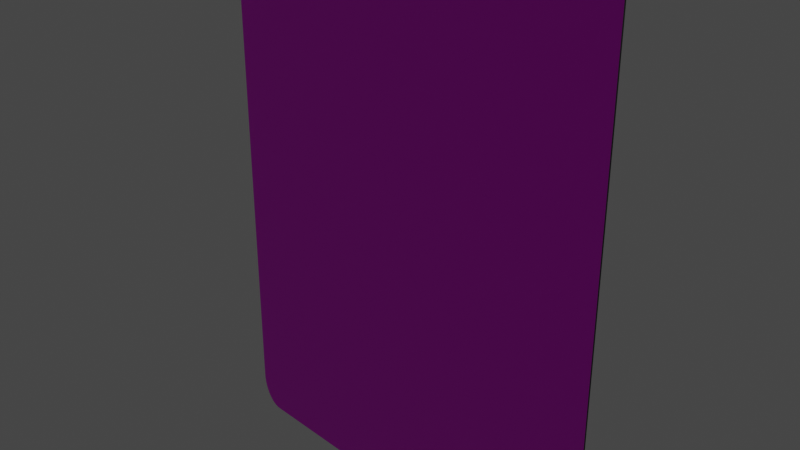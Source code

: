 # Source: Treasure_Mimic.blend  (saved by Blender 3.6.11; exported with 4.5.12 LTS)
import bpy
from mathutils import Matrix  # noqa: F401  (used for matrix-valued properties, if any)

bpy.ops.wm.read_factory_settings(use_empty=True)
scene = bpy.context.scene
scene.name = 'Scene'

# ---- collections
col_collection = bpy.data.collections.new('Collection'); scene.collection.children.link(col_collection)

# ---- images (referenced by path relative to the original .blend; pixels are not part of the script)
import os
ASSET_DIR = os.environ.get("B2B_ASSET_DIR", "")  # directory of the original .blend (textures are referenced by path, not embedded)
HERE = os.path.dirname(os.path.abspath(__file__))  # packed textures are extracted next to this script under _unpacked/

def load_image(name, relpath, width, height, colorspace="sRGB"):
    """Load a texture the original file referenced (path relative to the .blend, or extracted next to this script)."""
    p = next((c for c in (os.path.join(HERE, relpath), os.path.join(ASSET_DIR, relpath)) if relpath and os.path.exists(c)), "")
    if p:
        img = bpy.data.images.load(p, check_existing=True)
        img.name = name
    else:  # same state as the original file: an image datablock whose file is absent (Cycles renders it pink)
        img = bpy.data.images.new(name, width, height)
        img.source = "FILE"
        img.filepath = "//" + (relpath or name)
    img.colorspace_settings.name = colorspace
    return img
img_back_dungeon_jpg = load_image('Back_Dungeon.jpg', 'Back_Dungeon.jpg', 1024, 1024, 'sRGB')
img_treasure_mimic_jpg = load_image('Treasure_Mimic.jpg', 'Treasure_Mimic.jpg', 1024, 1024, 'sRGB')

# ---- materials (node trees are filled in below, after node groups)
mat_material = bpy.data.materials.new('Material')
mat_material.alpha_threshold = 0.0
mat_material.use_transparent_shadow = False
mat_material.roughness = 0.5
mat_material.line_color = (0.0, 0.0, 0.0, 1.0)
mat_material_001 = bpy.data.materials.new('Material.001')
mat_material_001.use_transparent_shadow = False
mat_material_002 = bpy.data.materials.new('Material.002')
mat_material_002.use_transparent_shadow = False

# ---- material node trees
mat_material.use_nodes = True; mat_material.node_tree.nodes.clear()
_N = mat_material.node_tree.nodes; _L = mat_material.node_tree.links
n0 = _N.new('ShaderNodeOutputMaterial'); n0.name = 'Material Output'; n0.location = (300, 300)
n1 = _N.new('ShaderNodeBsdfPrincipled'); n1.name = 'Principled BSDF'; n1.location = (10, 300)
n1.distribution = 'GGX'
n1.subsurface_method = 'RANDOM_WALK_SKIN'
n1.inputs[0].default_value = (0.0, 0.0, 0.0, 1.0)
n1.inputs[3].default_value = 1.45
n1.inputs[27].default_value = (0.0, 0.0, 0.0, 1.0)
n1.inputs[28].default_value = 1.0
_L.new(n1.outputs[0], n0.inputs[0])
n0.is_active_output = True
mat_material_001.use_nodes = True; mat_material_001.node_tree.nodes.clear()
_N = mat_material_001.node_tree.nodes; _L = mat_material_001.node_tree.links
n0 = _N.new('ShaderNodeBsdfPrincipled'); n0.name = 'Principled BSDF'; n0.location = (10, 300)
n0.distribution = 'GGX'
n0.subsurface_method = 'RANDOM_WALK_SKIN'
n0.inputs[3].default_value = 1.45
n0.inputs[27].default_value = (0.0, 0.0, 0.0, 1.0)
n0.inputs[28].default_value = 1.0
n1 = _N.new('ShaderNodeOutputMaterial'); n1.name = 'Material Output'; n1.location = (300, 300)
n2 = _N.new('ShaderNodeTexImage'); n2.name = 'Image Texture'; n2.location = (-280, 280)
n2.image = img_back_dungeon_jpg
_L.new(n0.outputs[0], n1.inputs[0])
_L.new(n2.outputs[0], n0.inputs[0])
n1.is_active_output = True
mat_material_002.use_nodes = True; mat_material_002.node_tree.nodes.clear()
_N = mat_material_002.node_tree.nodes; _L = mat_material_002.node_tree.links
n0 = _N.new('ShaderNodeBsdfPrincipled'); n0.name = 'Principled BSDF'; n0.location = (10, 300)
n0.distribution = 'GGX'
n0.subsurface_method = 'RANDOM_WALK_SKIN'
n0.inputs[3].default_value = 1.45
n0.inputs[27].default_value = (0.0, 0.0, 0.0, 1.0)
n0.inputs[28].default_value = 1.0
n1 = _N.new('ShaderNodeOutputMaterial'); n1.name = 'Material Output'; n1.location = (300, 300)
n2 = _N.new('ShaderNodeTexImage'); n2.name = 'Image Texture'; n2.location = (-280, 280)
n2.image = img_treasure_mimic_jpg
_L.new(n0.outputs[0], n1.inputs[0])
_L.new(n2.outputs[0], n0.inputs[0])
n1.is_active_output = True

# ---- world
world_world = bpy.data.worlds.new('World'); scene.world = world_world
world_world.use_nodes = True; world_world.node_tree.nodes.clear()
_N = world_world.node_tree.nodes; _L = world_world.node_tree.links
n0 = _N.new('ShaderNodeOutputWorld'); n0.name = 'World Output'; n0.location = (300, 300)
n1 = _N.new('ShaderNodeBackground'); n1.name = 'Background'; n1.location = (10, 300)
n1.inputs[0].default_value = (0.05088, 0.05088, 0.05088, 1.0)
_L.new(n1.outputs[0], n0.inputs[0])
n0.is_active_output = True
world_world.color = (0.05088, 0.05088, 0.05088)
world_world.use_sun_shadow = False
world_world.sun_shadow_jitter_overblur = 0.0

# ---- cameras
cam_camera = bpy.data.cameras.new('Camera')
cam_camera.clip_end = 100.0
cam_camera.ortho_scale = 7.314

# ---- lights
light_light = bpy.data.lights.new('Light', 'POINT')
light_light.transmission_factor = 0.0
light_light.energy = 1000.0
light_light.shadow_soft_size = 0.1
light_light.shadow_maximum_resolution = 0.006
light_light.use_absolute_resolution = True

# ---- meshes
me_cube = bpy.data.meshes.new('Cube')
me_cube.from_pydata([(2.225, 0.01, 3.5), (2.5, 0.01, 3.115), (2.229, 0.01, 3.5), (2.234, 0.01, 3.5), (2.238, 0.01, 3.5), (2.242, 0.01, 3.499), (2.247, 0.01, 3.499), (2.251, 0.01, 3.498), (2.255, 0.01, 3.498), (2.259, 0.01, 3.497), (2.264, 0.01, 3.496), (2.268, 0.01, 3.495), (2.272, 0.01, 3.494), (2.277, 0.01, 3.493), (2.281, 0.01, 3.492), (2.285, 0.01, 3.491), (2.289, 0.01, 3.489), (2.293, 0.01, 3.488), (2.298, 0.01, 3.486), (2.302, 0.01, 3.485), (2.306, 0.01, 3.483), (2.31, 0.01, 3.481), (2.314, 0.01, 3.479), (2.318, 0.01, 3.477), (2.322, 0.01, 3.475), (2.326, 0.01, 3.473), (2.33, 0.01, 3.471), (2.334, 0.01, 3.468), (2.338, 0.01, 3.466), (2.342, 0.01, 3.463), (2.346, 0.01, 3.461), (2.35, 0.01, 3.458), (2.354, 0.01, 3.455), (2.357, 0.01, 3.452), (2.361, 0.01, 3.449), (2.365, 0.01, 3.446), (2.369, 0.01, 3.443), (2.372, 0.01, 3.44), (2.376, 0.01, 3.437), (2.38, 0.01, 3.433), (2.383, 0.01, 3.43), (2.387, 0.01, 3.426), (2.39, 0.01, 3.423), (2.394, 0.01, 3.419), (2.397, 0.01, 3.415), (2.4, 0.01, 3.412), (2.404, 0.01, 3.408), (2.407, 0.01, 3.404), (2.41, 0.01, 3.4), (2.413, 0.01, 3.396), (2.416, 0.01, 3.391), (2.419, 0.01, 3.387), (2.422, 0.01, 3.383), (2.425, 0.01, 3.379), (2.428, 0.01, 3.374), (2.431, 0.01, 3.37), (2.434, 0.01, 3.365), (2.437, 0.01, 3.36), (2.44, 0.01, 3.356), (2.442, 0.01, 3.351), (2.445, 0.01, 3.346), (2.447, 0.01, 3.341), (2.45, 0.01, 3.336), (2.452, 0.01, 3.331), (2.455, 0.01, 3.326), (2.457, 0.01, 3.321), (2.459, 0.01, 3.316), (2.462, 0.01, 3.311), (2.464, 0.01, 3.306), (2.466, 0.01, 3.3), (2.468, 0.01, 3.295), (2.47, 0.01, 3.29), (2.472, 0.01, 3.284), (2.474, 0.01, 3.279), (2.476, 0.01, 3.273), (2.477, 0.01, 3.268), (2.479, 0.01, 3.262), (2.481, 0.01, 3.257), (2.482, 0.01, 3.251), (2.484, 0.01, 3.245), (2.485, 0.01, 3.24), (2.487, 0.01, 3.234), (2.488, 0.01, 3.228), (2.489, 0.01, 3.222), (2.49, 0.01, 3.217), (2.491, 0.01, 3.211), (2.492, 0.01, 3.205), (2.493, 0.01, 3.199), (2.494, 0.01, 3.193), (2.495, 0.01, 3.187), (2.496, 0.01, 3.181), (2.497, 0.01, 3.175), (2.497, 0.01, 3.169), (2.498, 0.01, 3.163), (2.498, 0.01, 3.157), (2.499, 0.01, 3.151), (2.499, 0.01, 3.145), (2.499, 0.01, 3.139), (2.5, 0.01, 3.133), (2.5, 0.01, 3.127), (2.5, 0.01, 3.121), (2.5, -0.01, 3.115), (2.225, -0.01, 3.5), (2.5, -0.01, 3.121), (2.5, -0.01, 3.127), (2.5, -0.01, 3.133), (2.499, -0.01, 3.139), (2.499, -0.01, 3.145), (2.499, -0.01, 3.151), (2.498, -0.01, 3.157), (2.498, -0.01, 3.163), (2.497, -0.01, 3.169), (2.497, -0.01, 3.175), (2.496, -0.01, 3.181), (2.495, -0.01, 3.187), (2.494, -0.01, 3.193), (2.493, -0.01, 3.199), (2.492, -0.01, 3.205), (2.491, -0.01, 3.211), (2.49, -0.01, 3.217), (2.489, -0.01, 3.222), (2.488, -0.01, 3.228), (2.487, -0.01, 3.234), (2.485, -0.01, 3.24), (2.484, -0.01, 3.245), (2.482, -0.01, 3.251), (2.481, -0.01, 3.257), (2.479, -0.01, 3.262), (2.477, -0.01, 3.268), (2.476, -0.01, 3.273), (2.474, -0.01, 3.279), (2.472, -0.01, 3.284), (2.47, -0.01, 3.29), (2.468, -0.01, 3.295), (2.466, -0.01, 3.3), (2.464, -0.01, 3.306), (2.462, -0.01, 3.311), (2.459, -0.01, 3.316), (2.457, -0.01, 3.321), (2.455, -0.01, 3.326), (2.452, -0.01, 3.331), (2.45, -0.01, 3.336), (2.447, -0.01, 3.341), (2.445, -0.01, 3.346), (2.442, -0.01, 3.351), (2.44, -0.01, 3.356), (2.437, -0.01, 3.36), (2.434, -0.01, 3.365), (2.431, -0.01, 3.37), (2.428, -0.01, 3.374), (2.425, -0.01, 3.379), (2.422, -0.01, 3.383), (2.419, -0.01, 3.387), (2.416, -0.01, 3.391), (2.413, -0.01, 3.396), (2.41, -0.01, 3.4), (2.407, -0.01, 3.404), (2.404, -0.01, 3.408), (2.4, -0.01, 3.412), (2.397, -0.01, 3.415), (2.394, -0.01, 3.419), (2.39, -0.01, 3.423), (2.387, -0.01, 3.426), (2.383, -0.01, 3.43), (2.38, -0.01, 3.433), (2.376, -0.01, 3.437), (2.372, -0.01, 3.44), (2.369, -0.01, 3.443), (2.365, -0.01, 3.446), (2.361, -0.01, 3.449), (2.357, -0.01, 3.452), (2.354, -0.01, 3.455), (2.35, -0.01, 3.458), (2.346, -0.01, 3.461), (2.342, -0.01, 3.463), (2.338, -0.01, 3.466), (2.334, -0.01, 3.468), (2.33, -0.01, 3.471), (2.326, -0.01, 3.473), (2.322, -0.01, 3.475), (2.318, -0.01, 3.477), (2.314, -0.01, 3.479), (2.31, -0.01, 3.481), (2.306, -0.01, 3.483), (2.302, -0.01, 3.485), (2.298, -0.01, 3.486), (2.293, -0.01, 3.488), (2.289, -0.01, 3.489), (2.285, -0.01, 3.491), (2.281, -0.01, 3.492), (2.277, -0.01, 3.493), (2.272, -0.01, 3.494), (2.268, -0.01, 3.495), (2.264, -0.01, 3.496), (2.259, -0.01, 3.497), (2.255, -0.01, 3.498), (2.251, -0.01, 3.498), (2.247, -0.01, 3.499), (2.242, -0.01, 3.499), (2.238, -0.01, 3.5), (2.234, -0.01, 3.5), (2.229, -0.01, 3.5), (-2.5, 0.01, 3.115), (-2.225, 0.01, 3.5), (-2.5, 0.01, 3.121), (-2.5, 0.01, 3.127), (-2.5, 0.01, 3.133), (-2.499, 0.01, 3.139), (-2.499, 0.01, 3.145), (-2.499, 0.01, 3.151), (-2.498, 0.01, 3.157), (-2.498, 0.01, 3.163), (-2.497, 0.01, 3.169), (-2.497, 0.01, 3.175), (-2.496, 0.01, 3.181), (-2.495, 0.01, 3.187), (-2.494, 0.01, 3.193), (-2.493, 0.01, 3.199), (-2.492, 0.01, 3.205), (-2.491, 0.01, 3.211), (-2.49, 0.01, 3.217), (-2.489, 0.01, 3.222), (-2.488, 0.01, 3.228), (-2.487, 0.01, 3.234), (-2.485, 0.01, 3.24), (-2.484, 0.01, 3.245), (-2.482, 0.01, 3.251), (-2.481, 0.01, 3.257), (-2.479, 0.01, 3.262), (-2.477, 0.01, 3.268), (-2.476, 0.01, 3.273), (-2.474, 0.01, 3.279), (-2.472, 0.01, 3.284), (-2.47, 0.01, 3.29), (-2.468, 0.01, 3.295), (-2.466, 0.01, 3.3), (-2.464, 0.01, 3.306), (-2.462, 0.01, 3.311), (-2.459, 0.01, 3.316), (-2.457, 0.01, 3.321), (-2.455, 0.01, 3.326), (-2.452, 0.01, 3.331), (-2.45, 0.01, 3.336), (-2.447, 0.01, 3.341), (-2.445, 0.01, 3.346), (-2.442, 0.01, 3.351), (-2.44, 0.01, 3.356), (-2.437, 0.01, 3.36), (-2.434, 0.01, 3.365), (-2.431, 0.01, 3.37), (-2.428, 0.01, 3.374), (-2.425, 0.01, 3.379), (-2.422, 0.01, 3.383), (-2.419, 0.01, 3.387), (-2.416, 0.01, 3.391), (-2.413, 0.01, 3.396), (-2.41, 0.01, 3.4), (-2.407, 0.01, 3.404), (-2.404, 0.01, 3.408), (-2.4, 0.01, 3.412), (-2.397, 0.01, 3.415), (-2.394, 0.01, 3.419), (-2.39, 0.01, 3.423), (-2.387, 0.01, 3.426), (-2.383, 0.01, 3.43), (-2.38, 0.01, 3.433), (-2.376, 0.01, 3.437), (-2.372, 0.01, 3.44), (-2.369, 0.01, 3.443), (-2.365, 0.01, 3.446), (-2.361, 0.01, 3.449), (-2.357, 0.01, 3.452), (-2.354, 0.01, 3.455), (-2.35, 0.01, 3.458), (-2.346, 0.01, 3.461), (-2.342, 0.01, 3.463), (-2.338, 0.01, 3.466), (-2.334, 0.01, 3.468), (-2.33, 0.01, 3.471), (-2.326, 0.01, 3.473), (-2.322, 0.01, 3.475), (-2.318, 0.01, 3.477), (-2.314, 0.01, 3.479), (-2.31, 0.01, 3.481), (-2.306, 0.01, 3.483), (-2.302, 0.01, 3.485), (-2.298, 0.01, 3.486), (-2.293, 0.01, 3.488), (-2.289, 0.01, 3.489), (-2.285, 0.01, 3.491), (-2.281, 0.01, 3.492), (-2.277, 0.01, 3.493), (-2.272, 0.01, 3.494), (-2.268, 0.01, 3.495), (-2.264, 0.01, 3.496), (-2.259, 0.01, 3.497), (-2.255, 0.01, 3.498), (-2.251, 0.01, 3.498), (-2.247, 0.01, 3.499), (-2.242, 0.01, 3.499), (-2.238, 0.01, 3.5), (-2.234, 0.01, 3.5), (-2.229, 0.01, 3.5), (-2.225, -0.01, 3.5), (-2.5, -0.01, 3.115), (-2.229, -0.01, 3.5), (-2.234, -0.01, 3.5), (-2.238, -0.01, 3.5), (-2.242, -0.01, 3.499), (-2.247, -0.01, 3.499), (-2.251, -0.01, 3.498), (-2.255, -0.01, 3.498), (-2.259, -0.01, 3.497), (-2.264, -0.01, 3.496), (-2.268, -0.01, 3.495), (-2.272, -0.01, 3.494), (-2.277, -0.01, 3.493), (-2.281, -0.01, 3.492), (-2.285, -0.01, 3.491), (-2.289, -0.01, 3.489), (-2.293, -0.01, 3.488), (-2.298, -0.01, 3.486), (-2.302, -0.01, 3.485), (-2.306, -0.01, 3.483), (-2.31, -0.01, 3.481), (-2.314, -0.01, 3.479), (-2.318, -0.01, 3.477), (-2.322, -0.01, 3.475), (-2.326, -0.01, 3.473), (-2.33, -0.01, 3.471), (-2.334, -0.01, 3.468), (-2.338, -0.01, 3.466), (-2.342, -0.01, 3.463), (-2.346, -0.01, 3.461), (-2.35, -0.01, 3.458), (-2.354, -0.01, 3.455), (-2.357, -0.01, 3.452), (-2.361, -0.01, 3.449), (-2.365, -0.01, 3.446), (-2.369, -0.01, 3.443), (-2.372, -0.01, 3.44), (-2.376, -0.01, 3.437), (-2.38, -0.01, 3.433), (-2.383, -0.01, 3.43), (-2.387, -0.01, 3.426), (-2.39, -0.01, 3.423), (-2.394, -0.01, 3.419), (-2.397, -0.01, 3.415), (-2.4, -0.01, 3.412), (-2.404, -0.01, 3.408), (-2.407, -0.01, 3.404), (-2.41, -0.01, 3.4), (-2.413, -0.01, 3.396), (-2.416, -0.01, 3.391), (-2.419, -0.01, 3.387), (-2.422, -0.01, 3.383), (-2.425, -0.01, 3.379), (-2.428, -0.01, 3.374), (-2.431, -0.01, 3.37), (-2.434, -0.01, 3.365), (-2.437, -0.01, 3.36), (-2.44, -0.01, 3.356), (-2.442, -0.01, 3.351), (-2.445, -0.01, 3.346), (-2.447, -0.01, 3.341), (-2.45, -0.01, 3.336), (-2.452, -0.01, 3.331), (-2.455, -0.01, 3.326), (-2.457, -0.01, 3.321), (-2.459, -0.01, 3.316), (-2.462, -0.01, 3.311), (-2.464, -0.01, 3.306), (-2.466, -0.01, 3.3), (-2.468, -0.01, 3.295), (-2.47, -0.01, 3.29), (-2.472, -0.01, 3.284), (-2.474, -0.01, 3.279), (-2.476, -0.01, 3.273), (-2.477, -0.01, 3.268), (-2.479, -0.01, 3.262), (-2.481, -0.01, 3.257), (-2.482, -0.01, 3.251), (-2.484, -0.01, 3.245), (-2.485, -0.01, 3.24), (-2.487, -0.01, 3.234), (-2.488, -0.01, 3.228), (-2.489, -0.01, 3.222), (-2.49, -0.01, 3.217), (-2.491, -0.01, 3.211), (-2.492, -0.01, 3.205), (-2.493, -0.01, 3.199), (-2.494, -0.01, 3.193), (-2.495, -0.01, 3.187), (-2.496, -0.01, 3.181), (-2.497, -0.01, 3.175), (-2.497, -0.01, 3.169), (-2.498, -0.01, 3.163), (-2.498, -0.01, 3.157), (-2.499, -0.01, 3.151), (-2.499, -0.01, 3.145), (-2.499, -0.01, 3.139), (-2.5, -0.01, 3.133), (-2.5, -0.01, 3.127), (-2.5, -0.01, 3.121), (-2.225, 0.01, -3.5), (-2.5, 0.01, -3.115), (-2.229, 0.01, -3.5), (-2.234, 0.01, -3.5), (-2.238, 0.01, -3.5), (-2.242, 0.01, -3.499), (-2.247, 0.01, -3.499), (-2.251, 0.01, -3.498), (-2.255, 0.01, -3.498), (-2.259, 0.01, -3.497), (-2.264, 0.01, -3.496), (-2.268, 0.01, -3.495), (-2.272, 0.01, -3.494), (-2.277, 0.01, -3.493), (-2.281, 0.01, -3.492), (-2.285, 0.01, -3.491), (-2.289, 0.01, -3.489), (-2.293, 0.01, -3.488), (-2.298, 0.01, -3.486), (-2.302, 0.01, -3.485), (-2.306, 0.01, -3.483), (-2.31, 0.01, -3.481), (-2.314, 0.01, -3.479), (-2.318, 0.01, -3.477), (-2.322, 0.01, -3.475), (-2.326, 0.01, -3.473), (-2.33, 0.01, -3.471), (-2.334, 0.01, -3.468), (-2.338, 0.01, -3.466), (-2.342, 0.01, -3.463), (-2.346, 0.01, -3.461), (-2.35, 0.01, -3.458), (-2.354, 0.01, -3.455), (-2.357, 0.01, -3.452), (-2.361, 0.01, -3.449), (-2.365, 0.01, -3.446), (-2.369, 0.01, -3.443), (-2.372, 0.01, -3.44), (-2.376, 0.01, -3.437), (-2.38, 0.01, -3.433), (-2.383, 0.01, -3.43), (-2.387, 0.01, -3.426), (-2.39, 0.01, -3.423), (-2.394, 0.01, -3.419), (-2.397, 0.01, -3.415), (-2.4, 0.01, -3.412), (-2.404, 0.01, -3.408), (-2.407, 0.01, -3.404), (-2.41, 0.01, -3.4), (-2.413, 0.01, -3.396), (-2.416, 0.01, -3.391), (-2.419, 0.01, -3.387), (-2.422, 0.01, -3.383), (-2.425, 0.01, -3.379), (-2.428, 0.01, -3.374), (-2.431, 0.01, -3.37), (-2.434, 0.01, -3.365), (-2.437, 0.01, -3.36), (-2.44, 0.01, -3.356), (-2.442, 0.01, -3.351), (-2.445, 0.01, -3.346), (-2.447, 0.01, -3.341), (-2.45, 0.01, -3.336), (-2.452, 0.01, -3.331), (-2.455, 0.01, -3.326), (-2.457, 0.01, -3.321), (-2.459, 0.01, -3.316), (-2.462, 0.01, -3.311), (-2.464, 0.01, -3.306), (-2.466, 0.01, -3.3), (-2.468, 0.01, -3.295), (-2.47, 0.01, -3.29), (-2.472, 0.01, -3.284), (-2.474, 0.01, -3.279), (-2.476, 0.01, -3.273), (-2.477, 0.01, -3.268), (-2.479, 0.01, -3.262), (-2.481, 0.01, -3.257), (-2.482, 0.01, -3.251), (-2.484, 0.01, -3.245), (-2.485, 0.01, -3.24), (-2.487, 0.01, -3.234), (-2.488, 0.01, -3.228), (-2.489, 0.01, -3.222), (-2.49, 0.01, -3.217), (-2.491, 0.01, -3.211), (-2.492, 0.01, -3.205), (-2.493, 0.01, -3.199), (-2.494, 0.01, -3.193), (-2.495, 0.01, -3.187), (-2.496, 0.01, -3.181), (-2.497, 0.01, -3.175), (-2.497, 0.01, -3.169), (-2.498, 0.01, -3.163), (-2.498, 0.01, -3.157), (-2.499, 0.01, -3.151), (-2.499, 0.01, -3.145), (-2.499, 0.01, -3.139), (-2.5, 0.01, -3.133), (-2.5, 0.01, -3.127), (-2.5, 0.01, -3.121), (-2.5, -0.01, -3.115), (-2.225, -0.01, -3.5), (-2.5, -0.01, -3.121), (-2.5, -0.01, -3.127), (-2.5, -0.01, -3.133), (-2.499, -0.01, -3.139), (-2.499, -0.01, -3.145), (-2.499, -0.01, -3.151), (-2.498, -0.01, -3.157), (-2.498, -0.01, -3.163), (-2.497, -0.01, -3.169), (-2.497, -0.01, -3.175), (-2.496, -0.01, -3.181), (-2.495, -0.01, -3.187), (-2.494, -0.01, -3.193), (-2.493, -0.01, -3.199), (-2.492, -0.01, -3.205), (-2.491, -0.01, -3.211), (-2.49, -0.01, -3.217), (-2.489, -0.01, -3.222), (-2.488, -0.01, -3.228), (-2.487, -0.01, -3.234), (-2.485, -0.01, -3.24), (-2.484, -0.01, -3.245), (-2.482, -0.01, -3.251), (-2.481, -0.01, -3.257), (-2.479, -0.01, -3.262), (-2.477, -0.01, -3.268), (-2.476, -0.01, -3.273), (-2.474, -0.01, -3.279), (-2.472, -0.01, -3.284), (-2.47, -0.01, -3.29), (-2.468, -0.01, -3.295), (-2.466, -0.01, -3.3), (-2.464, -0.01, -3.306), (-2.462, -0.01, -3.311), (-2.459, -0.01, -3.316), (-2.457, -0.01, -3.321), (-2.455, -0.01, -3.326), (-2.452, -0.01, -3.331), (-2.45, -0.01, -3.336), (-2.447, -0.01, -3.341), (-2.445, -0.01, -3.346), (-2.442, -0.01, -3.351), (-2.44, -0.01, -3.356), (-2.437, -0.01, -3.36), (-2.434, -0.01, -3.365), (-2.431, -0.01, -3.37), (-2.428, -0.01, -3.374), (-2.425, -0.01, -3.379), (-2.422, -0.01, -3.383), (-2.419, -0.01, -3.387), (-2.416, -0.01, -3.391), (-2.413, -0.01, -3.396), (-2.41, -0.01, -3.4), (-2.407, -0.01, -3.404), (-2.404, -0.01, -3.408), (-2.4, -0.01, -3.412), (-2.397, -0.01, -3.415), (-2.394, -0.01, -3.419), (-2.39, -0.01, -3.423), (-2.387, -0.01, -3.426), (-2.383, -0.01, -3.43), (-2.38, -0.01, -3.433), (-2.376, -0.01, -3.437), (-2.372, -0.01, -3.44), (-2.369, -0.01, -3.443), (-2.365, -0.01, -3.446), (-2.361, -0.01, -3.449), (-2.357, -0.01, -3.452), (-2.354, -0.01, -3.455), (-2.35, -0.01, -3.458), (-2.346, -0.01, -3.461), (-2.342, -0.01, -3.463), (-2.338, -0.01, -3.466), (-2.334, -0.01, -3.468), (-2.33, -0.01, -3.471), (-2.326, -0.01, -3.473), (-2.322, -0.01, -3.475), (-2.318, -0.01, -3.477), (-2.314, -0.01, -3.479), (-2.31, -0.01, -3.481), (-2.306, -0.01, -3.483), (-2.302, -0.01, -3.485), (-2.298, -0.01, -3.486), (-2.293, -0.01, -3.488), (-2.289, -0.01, -3.489), (-2.285, -0.01, -3.491), (-2.281, -0.01, -3.492), (-2.277, -0.01, -3.493), (-2.272, -0.01, -3.494), (-2.268, -0.01, -3.495), (-2.264, -0.01, -3.496), (-2.259, -0.01, -3.497), (-2.255, -0.01, -3.498), (-2.251, -0.01, -3.498), (-2.247, -0.01, -3.499), (-2.242, -0.01, -3.499), (-2.238, -0.01, -3.5), (-2.234, -0.01, -3.5), (-2.229, -0.01, -3.5), (2.5, 0.01, -3.115), (2.225, 0.01, -3.5), (2.5, 0.01, -3.121), (2.5, 0.01, -3.127), (2.5, 0.01, -3.133), (2.499, 0.01, -3.139), (2.499, 0.01, -3.145), (2.499, 0.01, -3.151), (2.498, 0.01, -3.157), (2.498, 0.01, -3.163), (2.497, 0.01, -3.169), (2.497, 0.01, -3.175), (2.496, 0.01, -3.181), (2.495, 0.01, -3.187), (2.494, 0.01, -3.193), (2.493, 0.01, -3.199), (2.492, 0.01, -3.205), (2.491, 0.01, -3.211), (2.49, 0.01, -3.217), (2.489, 0.01, -3.222), (2.488, 0.01, -3.228), (2.487, 0.01, -3.234), (2.485, 0.01, -3.24), (2.484, 0.01, -3.245), (2.482, 0.01, -3.251), (2.481, 0.01, -3.257), (2.479, 0.01, -3.262), (2.477, 0.01, -3.268), (2.476, 0.01, -3.273), (2.474, 0.01, -3.279), (2.472, 0.01, -3.284), (2.47, 0.01, -3.29), (2.468, 0.01, -3.295), (2.466, 0.01, -3.3), (2.464, 0.01, -3.306), (2.462, 0.01, -3.311), (2.459, 0.01, -3.316), (2.457, 0.01, -3.321), (2.455, 0.01, -3.326), (2.452, 0.01, -3.331), (2.45, 0.01, -3.336), (2.447, 0.01, -3.341), (2.445, 0.01, -3.346), (2.442, 0.01, -3.351), (2.44, 0.01, -3.356), (2.437, 0.01, -3.36), (2.434, 0.01, -3.365), (2.431, 0.01, -3.37), (2.428, 0.01, -3.374), (2.425, 0.01, -3.379), (2.422, 0.01, -3.383), (2.419, 0.01, -3.387), (2.416, 0.01, -3.391), (2.413, 0.01, -3.396), (2.41, 0.01, -3.4), (2.407, 0.01, -3.404), (2.404, 0.01, -3.408), (2.4, 0.01, -3.412), (2.397, 0.01, -3.415), (2.394, 0.01, -3.419), (2.39, 0.01, -3.423), (2.387, 0.01, -3.426), (2.383, 0.01, -3.43), (2.38, 0.01, -3.433), (2.376, 0.01, -3.437), (2.372, 0.01, -3.44), (2.369, 0.01, -3.443), (2.365, 0.01, -3.446), (2.361, 0.01, -3.449), (2.357, 0.01, -3.452), (2.354, 0.01, -3.455), (2.35, 0.01, -3.458), (2.346, 0.01, -3.461), (2.342, 0.01, -3.463), (2.338, 0.01, -3.466), (2.334, 0.01, -3.468), (2.33, 0.01, -3.471), (2.326, 0.01, -3.473), (2.322, 0.01, -3.475), (2.318, 0.01, -3.477), (2.314, 0.01, -3.479), (2.31, 0.01, -3.481), (2.306, 0.01, -3.483), (2.302, 0.01, -3.485), (2.298, 0.01, -3.486), (2.293, 0.01, -3.488), (2.289, 0.01, -3.489), (2.285, 0.01, -3.491), (2.281, 0.01, -3.492), (2.277, 0.01, -3.493), (2.272, 0.01, -3.494), (2.268, 0.01, -3.495), (2.264, 0.01, -3.496), (2.259, 0.01, -3.497), (2.255, 0.01, -3.498), (2.251, 0.01, -3.498), (2.247, 0.01, -3.499), (2.242, 0.01, -3.499), (2.238, 0.01, -3.5), (2.234, 0.01, -3.5), (2.229, 0.01, -3.5), (2.225, -0.01, -3.5), (2.5, -0.01, -3.115), (2.229, -0.01, -3.5), (2.234, -0.01, -3.5), (2.238, -0.01, -3.5), (2.242, -0.01, -3.499), (2.247, -0.01, -3.499), (2.251, -0.01, -3.498), (2.255, -0.01, -3.498), (2.259, -0.01, -3.497), (2.264, -0.01, -3.496), (2.268, -0.01, -3.495), (2.272, -0.01, -3.494), (2.277, -0.01, -3.493), (2.281, -0.01, -3.492), (2.285, -0.01, -3.491), (2.289, -0.01, -3.489), (2.293, -0.01, -3.488), (2.298, -0.01, -3.486), (2.302, -0.01, -3.485), (2.306, -0.01, -3.483), (2.31, -0.01, -3.481), (2.314, -0.01, -3.479), (2.318, -0.01, -3.477), (2.322, -0.01, -3.475), (2.326, -0.01, -3.473), (2.33, -0.01, -3.471), (2.334, -0.01, -3.468), (2.338, -0.01, -3.466), (2.342, -0.01, -3.463), (2.346, -0.01, -3.461), (2.35, -0.01, -3.458), (2.354, -0.01, -3.455), (2.357, -0.01, -3.452), (2.361, -0.01, -3.449), (2.365, -0.01, -3.446), (2.369, -0.01, -3.443), (2.372, -0.01, -3.44), (2.376, -0.01, -3.437), (2.38, -0.01, -3.433), (2.383, -0.01, -3.43), (2.387, -0.01, -3.426), (2.39, -0.01, -3.423), (2.394, -0.01, -3.419), (2.397, -0.01, -3.415), (2.4, -0.01, -3.412), (2.404, -0.01, -3.408), (2.407, -0.01, -3.404), (2.41, -0.01, -3.4), (2.413, -0.01, -3.396), (2.416, -0.01, -3.391), (2.419, -0.01, -3.387), (2.422, -0.01, -3.383), (2.425, -0.01, -3.379), (2.428, -0.01, -3.374), (2.431, -0.01, -3.37), (2.434, -0.01, -3.365), (2.437, -0.01, -3.36), (2.44, -0.01, -3.356), (2.442, -0.01, -3.351), (2.445, -0.01, -3.346), (2.447, -0.01, -3.341), (2.45, -0.01, -3.336), (2.452, -0.01, -3.331), (2.455, -0.01, -3.326), (2.457, -0.01, -3.321), (2.459, -0.01, -3.316), (2.462, -0.01, -3.311), (2.464, -0.01, -3.306), (2.466, -0.01, -3.3), (2.468, -0.01, -3.295), (2.47, -0.01, -3.29), (2.472, -0.01, -3.284), (2.474, -0.01, -3.279), (2.476, -0.01, -3.273), (2.477, -0.01, -3.268), (2.479, -0.01, -3.262), (2.481, -0.01, -3.257), (2.482, -0.01, -3.251), (2.484, -0.01, -3.245), (2.485, -0.01, -3.24), (2.487, -0.01, -3.234), (2.488, -0.01, -3.228), (2.489, -0.01, -3.222), (2.49, -0.01, -3.217), (2.491, -0.01, -3.211), (2.492, -0.01, -3.205), (2.493, -0.01, -3.199), (2.494, -0.01, -3.193), (2.495, -0.01, -3.187), (2.496, -0.01, -3.181), (2.497, -0.01, -3.175), (2.497, -0.01, -3.169), (2.498, -0.01, -3.163), (2.498, -0.01, -3.157), (2.499, -0.01, -3.151), (2.499, -0.01, -3.145), (2.499, -0.01, -3.139), (2.5, -0.01, -3.133), (2.5, -0.01, -3.127), (2.5, -0.01, -3.121)], [], [(0, 203, 303, 102), (707, 709, 710, 711, 712, 713, 714, 715, 716, 717, 718, 719, 720, 721, 722, 723, 724, 725, 726, 727, 728, 729, 730, 731, 732, 733, 734, 735, 736, 737, 738, 739, 740, 741, 742, 743, 744, 745, 746, 747, 748, 749, 750, 751, 752, 753, 754, 755, 756, 757, 758, 759, 760, 761, 762, 763, 764, 765, 766, 767, 768, 769, 770, 771, 772, 773, 774, 775, 776, 777, 778, 779, 780, 781, 782, 783, 784, 785, 786, 787, 788, 789, 790, 791, 792, 793, 794, 795, 796, 797, 798, 799, 800, 801, 802, 803, 804, 805, 806, 807, 708, 101, 103, 104, 105, 106, 107, 108, 109, 110, 111, 112, 113, 114, 115, 116, 117, 118, 119, 120, 121, 122, 123, 124, 125, 126, 127, 128, 129, 130, 131, 132, 133, 134, 135, 136, 137, 138, 139, 140, 141, 142, 143, 144, 145, 146, 147, 148, 149, 150, 151, 152, 153, 154, 155, 156, 157, 158, 159, 160, 161, 162, 163, 164, 165, 166, 167, 168, 169, 170, 171, 172, 173, 174, 175, 176, 177, 178, 179, 180, 181, 182, 183, 184, 185, 186, 187, 188, 189, 190, 191, 192, 193, 194, 195, 196, 197, 198, 199, 200, 201, 102, 303, 305, 306, 307, 308, 309, 310, 311, 312, 313, 314, 315, 316, 317, 318, 319, 320, 321, 322, 323, 324, 325, 326, 327, 328, 329, 330, 331, 332, 333, 334, 335, 336, 337, 338, 339, 340, 341, 342, 343, 344, 345, 346, 347, 348, 349, 350, 351, 352, 353, 354, 355, 356, 357, 358, 359, 360, 361, 362, 363, 364, 365, 366, 367, 368, 369, 370, 371, 372, 373, 374, 375, 376, 377, 378, 379, 380, 381, 382, 383, 384, 385, 386, 387, 388, 389, 390, 391, 392, 393, 394, 395, 396, 397, 398, 399, 400, 401, 402, 403, 304, 505, 507, 508, 509, 510, 511, 512, 513, 514, 515, 516, 517, 518, 519, 520, 521, 522, 523, 524, 525, 526, 527, 528, 529, 530, 531, 532, 533, 534, 535, 536, 537, 538, 539, 540, 541, 542, 543, 544, 545, 546, 547, 548, 549, 550, 551, 552, 553, 554, 555, 556, 557, 558, 559, 560, 561, 562, 563, 564, 565, 566, 567, 568, 569, 570, 571, 572, 573, 574, 575, 576, 577, 578, 579, 580, 581, 582, 583, 584, 585, 586, 587, 588, 589, 590, 591, 592, 593, 594, 595, 596, 597, 598, 599, 600, 601, 602, 603, 604, 605, 506), (404, 406, 407, 408, 409, 410, 411, 412, 413, 414, 415, 416, 417, 418, 419, 420, 421, 422, 423, 424, 425, 426, 427, 428, 429, 430, 431, 432, 433, 434, 435, 436, 437, 438, 439, 440, 441, 442, 443, 444, 445, 446, 447, 448, 449, 450, 451, 452, 453, 454, 455, 456, 457, 458, 459, 460, 461, 462, 463, 464, 465, 466, 467, 468, 469, 470, 471, 472, 473, 474, 475, 476, 477, 478, 479, 480, 481, 482, 483, 484, 485, 486, 487, 488, 489, 490, 491, 492, 493, 494, 495, 496, 497, 498, 499, 500, 501, 502, 503, 504, 405, 202, 204, 205, 206, 207, 208, 209, 210, 211, 212, 213, 214, 215, 216, 217, 218, 219, 220, 221, 222, 223, 224, 225, 226, 227, 228, 229, 230, 231, 232, 233, 234, 235, 236, 237, 238, 239, 240, 241, 242, 243, 244, 245, 246, 247, 248, 249, 250, 251, 252, 253, 254, 255, 256, 257, 258, 259, 260, 261, 262, 263, 264, 265, 266, 267, 268, 269, 270, 271, 272, 273, 274, 275, 276, 277, 278, 279, 280, 281, 282, 283, 284, 285, 286, 287, 288, 289, 290, 291, 292, 293, 294, 295, 296, 297, 298, 299, 300, 301, 302, 203, 0, 2, 3, 4, 5, 6, 7, 8, 9, 10, 11, 12, 13, 14, 15, 16, 17, 18, 19, 20, 21, 22, 23, 24, 25, 26, 27, 28, 29, 30, 31, 32, 33, 34, 35, 36, 37, 38, 39, 40, 41, 42, 43, 44, 45, 46, 47, 48, 49, 50, 51, 52, 53, 54, 55, 56, 57, 58, 59, 60, 61, 62, 63, 64, 65, 66, 67, 68, 69, 70, 71, 72, 73, 74, 75, 76, 77, 78, 79, 80, 81, 82, 83, 84, 85, 86, 87, 88, 89, 90, 91, 92, 93, 94, 95, 96, 97, 98, 99, 100, 1, 606, 608, 609, 610, 611, 612, 613, 614, 615, 616, 617, 618, 619, 620, 621, 622, 623, 624, 625, 626, 627, 628, 629, 630, 631, 632, 633, 634, 635, 636, 637, 638, 639, 640, 641, 642, 643, 644, 645, 646, 647, 648, 649, 650, 651, 652, 653, 654, 655, 656, 657, 658, 659, 660, 661, 662, 663, 664, 665, 666, 667, 668, 669, 670, 671, 672, 673, 674, 675, 676, 677, 678, 679, 680, 681, 682, 683, 684, 685, 686, 687, 688, 689, 690, 691, 692, 693, 694, 695, 696, 697, 698, 699, 700, 701, 702, 703, 704, 705, 706, 607), (0, 102, 201, 2), (2, 201, 200, 3), (3, 200, 199, 4), (4, 199, 198, 5), (5, 198, 197, 6), (6, 197, 196, 7), (7, 196, 195, 8), (8, 195, 194, 9), (9, 194, 193, 10), (10, 193, 192, 11), (11, 192, 191, 12), (12, 191, 190, 13), (13, 190, 189, 14), (14, 189, 188, 15), (15, 188, 187, 16), (16, 187, 186, 17), (17, 186, 185, 18), (18, 185, 184, 19), (19, 184, 183, 20), (20, 183, 182, 21), (21, 182, 181, 22), (22, 181, 180, 23), (23, 180, 179, 24), (24, 179, 178, 25), (25, 178, 177, 26), (26, 177, 176, 27), (27, 176, 175, 28), (28, 175, 174, 29), (29, 174, 173, 30), (30, 173, 172, 31), (31, 172, 171, 32), (32, 171, 170, 33), (33, 170, 169, 34), (34, 169, 168, 35), (35, 168, 167, 36), (36, 167, 166, 37), (37, 166, 165, 38), (38, 165, 164, 39), (39, 164, 163, 40), (40, 163, 162, 41), (41, 162, 161, 42), (42, 161, 160, 43), (43, 160, 159, 44), (44, 159, 158, 45), (45, 158, 157, 46), (46, 157, 156, 47), (47, 156, 155, 48), (48, 155, 154, 49), (49, 154, 153, 50), (50, 153, 152, 51), (51, 152, 151, 52), (52, 151, 150, 53), (53, 150, 149, 54), (54, 149, 148, 55), (55, 148, 147, 56), (56, 147, 146, 57), (57, 146, 145, 58), (58, 145, 144, 59), (59, 144, 143, 60), (60, 143, 142, 61), (61, 142, 141, 62), (62, 141, 140, 63), (63, 140, 139, 64), (64, 139, 138, 65), (65, 138, 137, 66), (66, 137, 136, 67), (67, 136, 135, 68), (68, 135, 134, 69), (69, 134, 133, 70), (70, 133, 132, 71), (71, 132, 131, 72), (72, 131, 130, 73), (73, 130, 129, 74), (74, 129, 128, 75), (75, 128, 127, 76), (76, 127, 126, 77), (77, 126, 125, 78), (78, 125, 124, 79), (79, 124, 123, 80), (80, 123, 122, 81), (81, 122, 121, 82), (82, 121, 120, 83), (83, 120, 119, 84), (84, 119, 118, 85), (85, 118, 117, 86), (86, 117, 116, 87), (87, 116, 115, 88), (88, 115, 114, 89), (89, 114, 113, 90), (90, 113, 112, 91), (91, 112, 111, 92), (92, 111, 110, 93), (93, 110, 109, 94), (94, 109, 108, 95), (95, 108, 107, 96), (96, 107, 106, 97), (97, 106, 105, 98), (98, 105, 104, 99), (99, 104, 103, 100), (100, 103, 101, 1), (606, 1, 101, 708), (303, 203, 302, 305), (305, 302, 301, 306), (306, 301, 300, 307), (307, 300, 299, 308), (308, 299, 298, 309), (309, 298, 297, 310), (310, 297, 296, 311), (311, 296, 295, 312), (312, 295, 294, 313), (313, 294, 293, 314), (314, 293, 292, 315), (315, 292, 291, 316), (316, 291, 290, 317), (317, 290, 289, 318), (318, 289, 288, 319), (319, 288, 287, 320), (320, 287, 286, 321), (321, 286, 285, 322), (322, 285, 284, 323), (323, 284, 283, 324), (324, 283, 282, 325), (325, 282, 281, 326), (326, 281, 280, 327), (327, 280, 279, 328), (328, 279, 278, 329), (329, 278, 277, 330), (330, 277, 276, 331), (331, 276, 275, 332), (332, 275, 274, 333), (333, 274, 273, 334), (334, 273, 272, 335), (335, 272, 271, 336), (336, 271, 270, 337), (337, 270, 269, 338), (338, 269, 268, 339), (339, 268, 267, 340), (340, 267, 266, 341), (341, 266, 265, 342), (342, 265, 264, 343), (343, 264, 263, 344), (344, 263, 262, 345), (345, 262, 261, 346), (346, 261, 260, 347), (347, 260, 259, 348), (348, 259, 258, 349), (349, 258, 257, 350), (350, 257, 256, 351), (351, 256, 255, 352), (352, 255, 254, 353), (353, 254, 253, 354), (354, 253, 252, 355), (355, 252, 251, 356), (356, 251, 250, 357), (357, 250, 249, 358), (358, 249, 248, 359), (359, 248, 247, 360), (360, 247, 246, 361), (361, 246, 245, 362), (362, 245, 244, 363), (363, 244, 243, 364), (364, 243, 242, 365), (365, 242, 241, 366), (366, 241, 240, 367), (367, 240, 239, 368), (368, 239, 238, 369), (369, 238, 237, 370), (370, 237, 236, 371), (371, 236, 235, 372), (372, 235, 234, 373), (373, 234, 233, 374), (374, 233, 232, 375), (375, 232, 231, 376), (376, 231, 230, 377), (377, 230, 229, 378), (378, 229, 228, 379), (379, 228, 227, 380), (380, 227, 226, 381), (381, 226, 225, 382), (382, 225, 224, 383), (383, 224, 223, 384), (384, 223, 222, 385), (385, 222, 221, 386), (386, 221, 220, 387), (387, 220, 219, 388), (388, 219, 218, 389), (389, 218, 217, 390), (390, 217, 216, 391), (391, 216, 215, 392), (392, 215, 214, 393), (393, 214, 213, 394), (394, 213, 212, 395), (395, 212, 211, 396), (396, 211, 210, 397), (397, 210, 209, 398), (398, 209, 208, 399), (399, 208, 207, 400), (400, 207, 206, 401), (401, 206, 205, 402), (402, 205, 204, 403), (403, 204, 202, 304), (404, 506, 605, 406), (406, 605, 604, 407), (407, 604, 603, 408), (408, 603, 602, 409), (409, 602, 601, 410), (410, 601, 600, 411), (411, 600, 599, 412), (412, 599, 598, 413), (413, 598, 597, 414), (414, 597, 596, 415), (415, 596, 595, 416), (416, 595, 594, 417), (417, 594, 593, 418), (418, 593, 592, 419), (419, 592, 591, 420), (420, 591, 590, 421), (421, 590, 589, 422), (422, 589, 588, 423), (423, 588, 587, 424), (424, 587, 586, 425), (425, 586, 585, 426), (426, 585, 584, 427), (427, 584, 583, 428), (428, 583, 582, 429), (429, 582, 581, 430), (430, 581, 580, 431), (431, 580, 579, 432), (432, 579, 578, 433), (433, 578, 577, 434), (434, 577, 576, 435), (435, 576, 575, 436), (436, 575, 574, 437), (437, 574, 573, 438), (438, 573, 572, 439), (439, 572, 571, 440), (440, 571, 570, 441), (441, 570, 569, 442), (442, 569, 568, 443), (443, 568, 567, 444), (444, 567, 566, 445), (445, 566, 565, 446), (446, 565, 564, 447), (447, 564, 563, 448), (448, 563, 562, 449), (449, 562, 561, 450), (450, 561, 560, 451), (451, 560, 559, 452), (452, 559, 558, 453), (453, 558, 557, 454), (454, 557, 556, 455), (455, 556, 555, 456), (456, 555, 554, 457), (457, 554, 553, 458), (458, 553, 552, 459), (459, 552, 551, 460), (460, 551, 550, 461), (461, 550, 549, 462), (462, 549, 548, 463), (463, 548, 547, 464), (464, 547, 546, 465), (465, 546, 545, 466), (466, 545, 544, 467), (467, 544, 543, 468), (468, 543, 542, 469), (469, 542, 541, 470), (470, 541, 540, 471), (471, 540, 539, 472), (472, 539, 538, 473), (473, 538, 537, 474), (474, 537, 536, 475), (475, 536, 535, 476), (476, 535, 534, 477), (477, 534, 533, 478), (478, 533, 532, 479), (479, 532, 531, 480), (480, 531, 530, 481), (481, 530, 529, 482), (482, 529, 528, 483), (483, 528, 527, 484), (484, 527, 526, 485), (485, 526, 525, 486), (486, 525, 524, 487), (487, 524, 523, 488), (488, 523, 522, 489), (489, 522, 521, 490), (490, 521, 520, 491), (491, 520, 519, 492), (492, 519, 518, 493), (493, 518, 517, 494), (494, 517, 516, 495), (495, 516, 515, 496), (496, 515, 514, 497), (497, 514, 513, 498), (498, 513, 512, 499), (499, 512, 511, 500), (500, 511, 510, 501), (501, 510, 509, 502), (502, 509, 508, 503), (503, 508, 507, 504), (504, 507, 505, 405), (505, 304, 202, 405), (707, 607, 706, 709), (709, 706, 705, 710), (710, 705, 704, 711), (711, 704, 703, 712), (712, 703, 702, 713), (713, 702, 701, 714), (714, 701, 700, 715), (715, 700, 699, 716), (716, 699, 698, 717), (717, 698, 697, 718), (718, 697, 696, 719), (719, 696, 695, 720), (720, 695, 694, 721), (721, 694, 693, 722), (722, 693, 692, 723), (723, 692, 691, 724), (724, 691, 690, 725), (725, 690, 689, 726), (726, 689, 688, 727), (727, 688, 687, 728), (728, 687, 686, 729), (729, 686, 685, 730), (730, 685, 684, 731), (731, 684, 683, 732), (732, 683, 682, 733), (733, 682, 681, 734), (734, 681, 680, 735), (735, 680, 679, 736), (736, 679, 678, 737), (737, 678, 677, 738), (738, 677, 676, 739), (739, 676, 675, 740), (740, 675, 674, 741), (741, 674, 673, 742), (742, 673, 672, 743), (743, 672, 671, 744), (744, 671, 670, 745), (745, 670, 669, 746), (746, 669, 668, 747), (747, 668, 667, 748), (748, 667, 666, 749), (749, 666, 665, 750), (750, 665, 664, 751), (751, 664, 663, 752), (752, 663, 662, 753), (753, 662, 661, 754), (754, 661, 660, 755), (755, 660, 659, 756), (756, 659, 658, 757), (757, 658, 657, 758), (758, 657, 656, 759), (759, 656, 655, 760), (760, 655, 654, 761), (761, 654, 653, 762), (762, 653, 652, 763), (763, 652, 651, 764), (764, 651, 650, 765), (765, 650, 649, 766), (766, 649, 648, 767), (767, 648, 647, 768), (768, 647, 646, 769), (769, 646, 645, 770), (770, 645, 644, 771), (771, 644, 643, 772), (772, 643, 642, 773), (773, 642, 641, 774), (774, 641, 640, 775), (775, 640, 639, 776), (776, 639, 638, 777), (777, 638, 637, 778), (778, 637, 636, 779), (779, 636, 635, 780), (780, 635, 634, 781), (781, 634, 633, 782), (782, 633, 632, 783), (783, 632, 631, 784), (784, 631, 630, 785), (785, 630, 629, 786), (786, 629, 628, 787), (787, 628, 627, 788), (788, 627, 626, 789), (789, 626, 625, 790), (790, 625, 624, 791), (791, 624, 623, 792), (792, 623, 622, 793), (793, 622, 621, 794), (794, 621, 620, 795), (795, 620, 619, 796), (796, 619, 618, 797), (797, 618, 617, 798), (798, 617, 616, 799), (799, 616, 615, 800), (800, 615, 614, 801), (801, 614, 613, 802), (802, 613, 612, 803), (803, 612, 611, 804), (804, 611, 610, 805), (805, 610, 609, 806), (806, 609, 608, 807), (807, 608, 606, 708), (404, 607, 707, 506)])
me_cube.polygons.foreach_set('material_index', [0, 2, 1, 0, 0, 0, 0, 0, 0, 0, 0, 0, 0, 0, 0, 0, 0, 0, 0, 0, 0, 0, 0, 0, 0, 0, 0, 0, 0, 0, 0, 0, 0, 0, 0, 0, 0, 0, 0, 0, 0, 0, 0, 0, 0, 0, 0, 0, 0, 0, 0, 0, 0, 0, 0, 0, 0, 0, 0, 0, 0, 0, 0, 0, 0, 0, 0, 0, 0, 0, 0, 0, 0, 0, 0, 0, 0, 0, 0, 0, 0, 0, 0, 0, 0, 0, 0, 0, 0, 0, 0, 0, 0, 0, 0, 0, 0, 0, 0, 0, 0, 0, 0, 0, 0, 0, 0, 0, 0, 0, 0, 0, 0, 0, 0, 0, 0, 0, 0, 0, 0, 0, 0, 0, 0, 0, 0, 0, 0, 0, 0, 0, 0, 0, 0, 0, 0, 0, 0, 0, 0, 0, 0, 0, 0, 0, 0, 0, 0, 0, 0, 0, 0, 0, 0, 0, 0, 0, 0, 0, 0, 0, 0, 0, 0, 0, 0, 0, 0, 0, 0, 0, 0, 0, 0, 0, 0, 0, 0, 0, 0, 0, 0, 0, 0, 0, 0, 0, 0, 0, 0, 0, 0, 0, 0, 0, 0, 0, 0, 0, 0, 0, 0, 0, 0, 0, 0, 0, 0, 0, 0, 0, 0, 0, 0, 0, 0, 0, 0, 0, 0, 0, 0, 0, 0, 0, 0, 0, 0, 0, 0, 0, 0, 0, 0, 0, 0, 0, 0, 0, 0, 0, 0, 0, 0, 0, 0, 0, 0, 0, 0, 0, 0, 0, 0, 0, 0, 0, 0, 0, 0, 0, 0, 0, 0, 0, 0, 0, 0, 0, 0, 0, 0, 0, 0, 0, 0, 0, 0, 0, 0, 0, 0, 0, 0, 0, 0, 0, 0, 0, 0, 0, 0, 0, 0, 0, 0, 0, 0, 0, 0, 0, 0, 0, 0, 0, 0, 0, 0, 0, 0, 0, 0, 0, 0, 0, 0, 0, 0, 0, 0, 0, 0, 0, 0, 0, 0, 0, 0, 0, 0, 0, 0, 0, 0, 0, 0, 0, 0, 0, 0, 0, 0, 0, 0, 0, 0, 0, 0, 0, 0, 0, 0, 0, 0, 0, 0, 0, 0, 0, 0, 0, 0, 0, 0, 0, 0, 0, 0, 0, 0, 0, 0, 0, 0, 0, 0, 0, 0, 0, 0, 0, 0, 0, 0, 0, 0, 0, 0, 0, 0, 0, 0, 0, 0, 0, 0, 0, 0, 0, 0, 0, 0, 0, 0, 0])
_uv = me_cube.uv_layers.new(name='UVMap')
_uv.uv.foreach_set('vector', [0.6388, 0.5, 0.8612, 0.5, 0.8612, 0.75, 0.6388, 0.75, 0.9388, 0.0003127, 0.9397, 0.0003106, 0.9406, 0.0003221, 0.9415, 0.0003473, 0.9423, 0.0003855, 0.9432, 0.0004377, 0.9441, 0.000503, 0.9449, 0.0005813, 0.9458, 0.0006738, 0.9467, 0.0007789, 0.9475, 0.0008977, 0.9484, 0.00103, 0.9493, 0.001175, 0.9501, 0.001334, 0.951, 0.001505, 0.9518, 0.00169, 0.9527, 0.001888, 0.9535, 0.002099, 0.9544, 0.002323, 0.9552, 0.00256, 0.956, 0.00281, 0.9569, 0.003073, 0.9577, 0.003348, 0.9585, 0.003636, 0.9593, 0.003937, 0.9602, 0.00425, 0.961, 0.004576, 0.9618, 0.004914, 0.9626, 0.005265, 0.9634, 0.005628, 0.9641, 0.006002, 0.9649, 0.006389, 0.9657, 0.006788, 0.9665, 0.007199, 0.9672, 0.007621, 0.968, 0.008055, 0.9687, 0.0085, 0.9695, 0.008957, 0.9702, 0.009426, 0.9709, 0.009905, 0.9717, 0.0104, 0.9724, 0.0109, 0.9731, 0.01141, 0.9738, 0.01193, 0.9744, 0.01247, 0.9751, 0.01301, 0.9758, 0.01356, 0.9765, 0.01413, 0.9771, 0.0147, 0.9778, 0.01529, 0.9784, 0.01588, 0.979, 0.01649, 0.9796, 0.0171, 0.9802, 0.01772, 0.9808, 0.01835, 0.9814, 0.01899, 0.982, 0.01964, 0.9825, 0.0203, 0.9831, 0.02097, 0.9836, 0.02164, 0.9842, 0.02233, 0.9847, 0.02302, 0.9852, 0.02372, 0.9857, 0.02442, 0.9862, 0.02514, 0.9867, 0.02586, 0.9871, 0.02659, 0.9876, 0.02732, 0.988, 0.02807, 0.9884, 0.02882, 0.9889, 0.02957, 0.9893, 0.03033, 0.9897, 0.0311, 0.99, 0.03187, 0.9904, 0.03265, 0.9908, 0.03344, 0.9911, 0.03423, 0.9914, 0.03502, 0.9918, 0.03582, 0.9921, 0.03663, 0.9924, 0.03744, 0.9926, 0.03825, 0.9929, 0.03907, 0.9932, 0.03989, 0.9934, 0.04071, 0.9936, 0.04154, 0.9938, 0.04237, 0.994, 0.04321, 0.9942, 0.04405, 0.9944, 0.04489, 0.9946, 0.04573, 0.9947, 0.04657, 0.9948, 0.04742, 0.995, 0.04827, 0.9951, 0.04912, 0.9952, 0.04997, 0.9952, 0.05082, 0.9953, 0.05168, 0.9953, 0.05253, 0.9954, 0.05339, 0.9954, 0.05424, 1.013, 0.9358, 1.013, 0.9366, 1.013, 0.9375, 1.013, 0.9384, 1.013, 0.9392, 1.013, 0.9401, 1.013, 0.9409, 1.013, 0.9418, 1.013, 0.9426, 1.013, 0.9435, 1.013, 0.9443, 1.013, 0.9452, 1.013, 0.946, 1.012, 0.9468, 1.012, 0.9477, 1.012, 0.9485, 1.012, 0.9494, 1.012, 0.9502, 1.011, 0.951, 1.011, 0.9518, 1.011, 0.9526, 1.011, 0.9535, 1.01, 0.9543, 1.01, 0.9551, 1.01, 0.9559, 1.01, 0.9567, 1.009, 0.9575, 1.009, 0.9583, 1.009, 0.959, 1.008, 0.9598, 1.008, 0.9606, 1.007, 0.9613, 1.007, 0.9621, 1.007, 0.9629, 1.006, 0.9636, 1.006, 0.9643, 1.005, 0.9651, 1.005, 0.9658, 1.004, 0.9665, 1.004, 0.9672, 1.003, 0.9679, 1.003, 0.9686, 1.002, 0.9693, 1.002, 0.97, 1.001, 0.9706, 1.001, 0.9713, 1.0, 0.972, 0.9997, 0.9726, 0.9991, 0.9732, 0.9985, 0.9739, 0.9979, 0.9745, 0.9973, 0.9751, 0.9967, 0.9757, 0.9961, 0.9763, 0.9954, 0.9768, 0.9948, 0.9774, 0.9941, 0.978, 0.9934, 0.9785, 0.9928, 0.979, 0.9921, 0.9796, 0.9914, 0.9801, 0.9907, 0.9806, 0.99, 0.9811, 0.9893, 0.9816, 0.9886, 0.982, 0.9878, 0.9825, 0.9871, 0.9829, 0.9863, 0.9834, 0.9856, 0.9838, 0.9848, 0.9842, 0.9841, 0.9846, 0.9833, 0.985, 0.9825, 0.9854, 0.9817, 0.9858, 0.9809, 0.9861, 0.9802, 0.9865, 0.9794, 0.9868, 0.9785, 0.9871, 0.9777, 0.9874, 0.9769, 0.9877, 0.9761, 0.988, 0.9753, 0.9882, 0.9744, 0.9885, 0.9736, 0.9887, 0.9728, 0.989, 0.9719, 0.9892, 0.9711, 0.9894, 0.9702, 0.9896, 0.9694, 0.9897, 0.9685, 0.9899, 0.9677, 0.9901, 0.9668, 0.9902, 0.966, 0.9903, 0.9651, 0.9904, 0.9642, 0.9905, 0.9634, 0.9906, 0.9625, 0.9907, 0.9616, 0.9907, 0.9608, 0.9908, 0.9599, 0.9908, 0.959, 0.9908, 0.06165, 0.9997, 0.06078, 0.9997, 0.05991, 0.9996, 0.05904, 0.9996, 0.05817, 0.9996, 0.0573, 0.9995, 0.05643, 0.9995, 0.05556, 0.9994, 0.05469, 0.9993, 0.05383, 0.9992, 0.05297, 0.9991, 0.0521, 0.9989, 0.05124, 0.9988, 0.05039, 0.9986, 0.04953, 0.9985, 0.04868, 0.9983, 0.04783, 0.9981, 0.04698, 0.9979, 0.04614, 0.9976, 0.0453, 0.9974, 0.04446, 0.9972, 0.04363, 0.9969, 0.0428, 0.9966, 0.04198, 0.9963, 0.04116, 0.996, 0.04035, 0.9957, 0.03954, 0.9954, 0.03874, 0.995, 0.03794, 0.9947, 0.03714, 0.9943, 0.03636, 0.994, 0.03558, 0.9936, 0.0348, 0.9932, 0.03403, 0.9928, 0.03327, 0.9923, 0.03252, 0.9919, 0.03177, 0.9915, 0.03103, 0.991, 0.03029, 0.9905, 0.02957, 0.9901, 0.02885, 0.9896, 0.02814, 0.9891, 0.02743, 0.9886, 0.02674, 0.988, 0.02605, 0.9875, 0.02537, 0.987, 0.0247, 0.9864, 0.02404, 0.9858, 0.02339, 0.9853, 0.02275, 0.9847, 0.02212, 0.9841, 0.02149, 0.9835, 0.02088, 0.9829, 0.02027, 0.9822, 0.01968, 0.9816, 0.0191, 0.981, 0.01852, 0.9803, 0.01796, 0.9797, 0.01741, 0.979, 0.01686, 0.9783, 0.01633, 0.9776, 0.01581, 0.9769, 0.0153, 0.9762, 0.0148, 0.9755, 0.01432, 0.9748, 0.01384, 0.9741, 0.01338, 0.9734, 0.01292, 0.9726, 0.01248, 0.9719, 0.01205, 0.9711, 0.01164, 0.9704, 0.01123, 0.9696, 0.01084, 0.9689, 0.01046, 0.9681, 0.01009, 0.9673, 0.009735, 0.9665, 0.009392, 0.9657, 0.009061, 0.9649, 0.008744, 0.9641, 0.008438, 0.9633, 0.008146, 0.9625, 0.007867, 0.9617, 0.007601, 0.9609, 0.007348, 0.9601, 0.007107, 0.9593, 0.006881, 0.9584, 0.006667, 0.9576, 0.006466, 0.9568, 0.006279, 0.9559, 0.006106, 0.9551, 0.005946, 0.9542, 0.005799, 0.9534, 0.005666, 0.9525, 0.005546, 0.9517, 0.00544, 0.9508, 0.005347, 0.95, 0.005268, 0.9491, 0.005203, 0.9483, 0.005152, 0.9474, 0.005114, 0.9466, 0.005089, 0.9457, -0.01286, 0.06418, -0.01287, 0.06332, -0.01287, 0.06246, -0.01285, 0.06161, -0.01282, 0.06075, -0.01278, 0.0599, -0.01272, 0.05905, -0.01265, 0.05819, -0.01257, 0.05734, -0.01247, 0.05649, -0.01235, 0.05565, -0.01223, 0.0548, -0.01209, 0.05396, -0.01194, 0.05312, -0.01177, 0.05228, -0.01159, 0.05144, -0.0114, 0.05061, -0.01119, 0.04978, -0.01097, 0.04895, -0.01074, 0.04813, -0.01049, 0.04731, -0.01023, 0.0465, -0.009961, 0.04569, -0.009676, 0.04488, -0.009377, 0.04408, -0.009067, 0.04329, -0.008743, 0.04249, -0.008407, 0.04171, -0.008058, 0.04093, -0.007696, 0.04015, -0.007323, 0.03938, -0.006937, 0.03862, -0.006538, 0.03786, -0.006128, 0.03711, -0.005705, 0.03637, -0.005271, 0.03563, -0.004825, 0.0349, -0.004367, 0.03418, -0.003898, 0.03346, -0.003417, 0.03275, -0.002924, 0.03205, -0.002421, 0.03136, -0.001906, 0.03067, -0.001381, 0.02999, -0.0008443, 0.02932, -0.0002971, 0.02866, 0.0002607, 0.02801, 0.0008288, 0.02737, 0.001407, 0.02673, 0.001996, 0.02611, 0.002595, 0.02549, 0.003203, 0.02489, 0.003821, 0.02429, 0.004449, 0.0237, 0.005087, 0.02313, 0.005733, 0.02256, 0.006389, 0.022, 0.007053, 0.02145, 0.007726, 0.02092, 0.008408, 0.02039, 0.009099, 0.01988, 0.009797, 0.01937, 0.0105, 0.01888, 0.01122, 0.0184, 0.01194, 0.01792, 0.01267, 0.01746, 0.01341, 0.01702, 0.01415, 0.01658, 0.0149, 0.01615, 0.01566, 0.01574, 0.01643, 0.01534, 0.0172, 0.01495, 0.01798, 0.01457, 0.01876, 0.0142, 0.01955, 0.01385, 0.02035, 0.01351, 0.02115, 0.01318, 0.02195, 0.01286, 0.02276, 0.01256, 0.02358, 0.01227, 0.0244, 0.01199, 0.02523, 0.01172, 0.02605, 0.01147, 0.02689, 0.01123, 0.02773, 0.011, 0.02857, 0.01078, 0.02941, 0.01058, 0.03026, 0.01039, 0.03111, 0.01022, 0.03196, 0.01006, 0.03282, 0.009908, 0.03368, 0.009772, 0.03454, 0.00965, 0.0354, 0.00954, 0.03627, 0.009445, 0.03713, 0.009362, 0.038, 0.009293, 0.03887, 0.009238, 0.03974, 0.009195, 0.04061, 0.009167, 0.04148, 0.009152, 0.9452, -7.728e-05, 0.946, -7.075e-05, 0.9469, -5.16e-05, 0.9478, -1.581e-05, 0.9486, 3.956e-05, 0.9495, 9.885e-05, 0.9503, 0.0001716, 0.9512, 0.0002536, 0.9521, 0.0003547, 0.9529, 0.0004707, 0.9538, 0.0005976, 0.9546, 0.0007396, 0.9555, 0.0008955, 0.9563, 0.001062, 0.9572, 0.001245, 0.958, 0.00144, 0.9588, 0.001648, 0.9597, 0.00187, 0.9605, 0.002105, 0.9613, 0.002352, 0.9622, 0.002614, 0.963, 0.002888, 0.9638, 0.003174, 0.9646, 0.003471, 0.9654, 0.003785, 0.9662, 0.004109, 0.967, 0.004445, 0.9678, 0.004795, 0.9686, 0.005156, 0.9694, 0.005529, 0.9701, 0.005916, 0.9709, 0.006314, 0.9717, 0.006725, 0.9724, 0.007146, 0.9732, 0.00758, 0.9739, 0.008025, 0.9746, 0.008483, 0.9754, 0.008952, 0.9761, 0.009432, 0.9768, 0.009923, 0.9775, 0.01042, 0.9782, 0.01094, 0.9789, 0.01146, 0.9796, 0.012, 0.9802, 0.01254, 0.9809, 0.0131, 0.9815, 0.01366, 0.9822, 0.01424, 0.9828, 0.01483, 0.9834, 0.01542, 0.9841, 0.01603, 0.9847, 0.01664, 0.9853, 0.01727, 0.9858, 0.0179, 0.9864, 0.01855, 0.987, 0.0192, 0.9875, 0.01986, 0.9881, 0.02053, 0.9886, 0.02121, 0.9892, 0.02189, 0.9897, 0.02259, 0.9902, 0.02329, 0.9907, 0.024, 0.9911, 0.02472, 0.9916, 0.02545, 0.9921, 0.02618, 0.9925, 0.02692, 0.9929, 0.02767, 0.9934, 0.02842, 0.9938, 0.02918, 0.9942, 0.02995, 0.9946, 0.03072, 0.9949, 0.0315, 0.9953, 0.03228, 0.9956, 0.03307, 0.996, 0.03387, 0.9963, 0.03467, 0.9966, 0.03547, 0.9969, 0.03628, 0.9972, 0.0371, 0.9975, 0.03792, 0.9977, 0.03874, 0.998, 0.03957, 0.9982, 0.0404, 0.9984, 0.04123, 0.9986, 0.04207, 0.9988, 0.04291, 0.999, 0.04376, 0.9992, 0.0446, 0.9994, 0.04545, 0.9995, 0.04631, 0.9996, 0.04716, 0.9997, 0.04802, 0.9998, 0.04888, 0.9999, 0.04974, 1.0, 0.05061, 1.0, 0.05147, 1.0, 0.05232, 1.0, 0.05318, 1.0, 0.05405, 1.0, 0.05491, 1.0, 0.9447, 1.0, 0.9456, 1.0, 0.9464, 1.0, 0.9473, 1.0, 0.9482, 1.0, 0.949, 0.9999, 0.9499, 0.9998, 0.9508, 0.9997, 0.9516, 0.9996, 0.9525, 0.9995, 0.9533, 0.9993, 0.9542, 0.9992, 0.955, 0.999, 0.9559, 0.9988, 0.9567, 0.9986, 0.9576, 0.9984, 0.9584, 0.9982, 0.9592, 0.998, 0.9601, 0.9977, 0.9609, 0.9975, 0.9617, 0.9972, 0.9625, 0.9969, 0.9633, 0.9966, 0.9642, 0.9963, 0.965, 0.996, 0.9658, 0.9956, 0.9666, 0.9953, 0.9674, 0.9949, 0.9681, 0.9946, 0.9689, 0.9942, 0.9697, 0.9938, 0.9705, 0.9934, 0.9712, 0.9929, 0.972, 0.9925, 0.9727, 0.9921, 0.9735, 0.9916, 0.9742, 0.9911, 0.9749, 0.9907, 0.9756, 0.9902, 0.9763, 0.9897, 0.977, 0.9891, 0.9777, 0.9886, 0.9784, 0.9881, 0.9791, 0.9875, 0.9798, 0.987, 0.9804, 0.9864, 0.9811, 0.9858, 0.9817, 0.9853, 0.9824, 0.9847, 0.983, 0.9841, 0.9836, 0.9834, 0.9842, 0.9828, 0.9848, 0.9822, 0.9854, 0.9815, 0.986, 0.9809, 0.9865, 0.9802, 0.9871, 0.9796, 0.9876, 0.9789, 0.9882, 0.9782, 0.9887, 0.9775, 0.9892, 0.9768, 0.9897, 0.9761, 0.9902, 0.9754, 0.9907, 0.9746, 0.9912, 0.9739, 0.9916, 0.9732, 0.9921, 0.9724, 0.9925, 0.9717, 0.9929, 0.9709, 0.9933, 0.9701, 0.9937, 0.9694, 0.9941, 0.9686, 0.9945, 0.9678, 0.9948, 0.967, 0.9952, 0.9662, 0.9955, 0.9654, 0.9958, 0.9646, 0.9962, 0.9638, 0.9965, 0.963, 0.9967, 0.9622, 0.997, 0.9613, 0.9973, 0.9605, 0.9975, 0.9597, 0.9978, 0.9588, 0.998, 0.958, 0.9982, 0.9572, 0.9984, 0.9563, 0.9986, 0.9555, 0.9987, 0.9546, 0.9989, 0.9538, 0.999, 0.9529, 0.9992, 0.9521, 0.9993, 0.9512, 0.9994, 0.9503, 0.9995, 0.9495, 0.9995, 0.9486, 0.9996, 0.9478, 0.9996, 0.9469, 0.9997, 0.946, 0.9997, 0.9452, 0.9997, 0.05514, 0.9997, 0.05428, 0.9997, 0.05341, 0.9997, 0.05255, 0.9996, 0.05169, 0.9996, 0.05083, 0.9995, 0.04997, 0.9995, 0.04911, 0.9994, 0.04825, 0.9993, 0.04739, 0.9992, 0.04654, 0.999, 0.04569, 0.9989, 0.04484, 0.9987, 0.04399, 0.9986, 0.04314, 0.9984, 0.0423, 0.9982, 0.04146, 0.998, 0.04063, 0.9978, 0.0398, 0.9975, 0.03897, 0.9973, 0.03815, 0.997, 0.03733, 0.9967, 0.03651, 0.9965, 0.0357, 0.9962, 0.0349, 0.9958, 0.03409, 0.9955, 0.0333, 0.9952, 0.03251, 0.9948, 0.03172, 0.9945, 0.03094, 0.9941, 0.03017, 0.9937, 0.02941, 0.9933, 0.02865, 0.9929, 0.02789, 0.9925, 0.02714, 0.9921, 0.0264, 0.9916, 0.02567, 0.9912, 0.02495, 0.9907, 0.02423, 0.9902, 0.02352, 0.9897, 0.02281, 0.9892, 0.02212, 0.9887, 0.02143, 0.9882, 0.02075, 0.9876, 0.02008, 0.9871, 0.01942, 0.9865, 0.01877, 0.986, 0.01813, 0.9854, 0.01749, 0.9848, 0.01687, 0.9842, 0.01625, 0.9836, 0.01564, 0.983, 0.01505, 0.9824, 0.01446, 0.9817, 0.01389, 0.9811, 0.01332, 0.9804, 0.01276, 0.9798, 0.01222, 0.9791, 0.01168, 0.9784, 0.01116, 0.9777, 0.01065, 0.977, 0.01014, 0.9763, 0.009652, 0.9756, 0.009172, 0.9749, 0.008703, 0.9742, 0.008246, 0.9735, 0.0078, 0.9727, 0.007366, 0.972, 0.006944, 0.9712, 0.006534, 0.9705, 0.006136, 0.9697, 0.005749, 0.9689, 0.005376, 0.9681, 0.005014, 0.9674, 0.004664, 0.9666, 0.004327, 0.9658, 0.004003, 0.965, 0.003692, 0.9642, 0.003392, 0.9633, 0.003106, 0.9625, 0.002833, 0.9617, 0.002572, 0.9609, 0.002325, 0.9601, 0.00209, 0.9592, 0.001869, 0.9584, 0.001661, 0.9576, 0.001465, 0.9567, 0.001283, 0.9559, 0.001115, 0.955, 0.0009599, 0.9542, 0.000818, 0.9533, 0.0006895, 0.9525, 0.0005744, 0.9516, 0.000473, 0.9508, 0.0003849, 0.9499, 0.0003104, 0.949, 0.0002494, 0.9482, 0.0002019, 0.9473, 0.0001681, 0.9464, 0.0001473, 0.9456, 0.0001408, 0.9447, 0.000141, 0.05491, 0.0001466, 0.05405, 0.0001638, 0.05319, 0.000192, 0.05233, 0.0002322, 0.05147, 0.0003049, 0.0506, 0.0003877, 0.04973, 0.0004768, 0.04887, 0.0005792, 0.04802, 0.0006922, 0.04716, 0.0008209, 0.04631, 0.0009635, 0.04545, 0.001116, 0.04461, 0.001285, 0.04376, 0.001467, 0.04291, 0.001662, 0.04207, 0.00187, 0.04123, 0.002091, 0.0404, 0.002326, 0.03957, 0.002573, 0.03874, 0.002833, 0.03792, 0.003106, 0.0371, 0.003394, 0.03628, 0.003692, 0.03547, 0.004004, 0.03467, 0.004327, 0.03387, 0.004664, 0.03307, 0.005014, 0.03228, 0.005376, 0.0315, 0.00575, 0.03072, 0.006136, 0.02995, 0.006534, 0.02918, 0.006944, 0.02842, 0.007366, 0.02767, 0.0078, 0.02692, 0.008246, 0.02618, 0.008703, 0.02545, 0.009172, 0.02472, 0.009653, 0.024, 0.01014, 0.02329, 0.01065, 0.02259, 0.01116, 0.02189, 0.01168, 0.02121, 0.01222, 0.02053, 0.01276, 0.01986, 0.01332, 0.0192, 0.01388, 0.01855, 0.01446, 0.0179, 0.01505, 0.01727, 0.01564, 0.01664, 0.01625, 0.01603, 0.01687, 0.01542, 0.01749, 0.01483, 0.01813, 0.01424, 0.01877, 0.01366, 0.01942, 0.0131, 0.02008, 0.01254, 0.02075, 0.012, 0.02143, 0.01146, 0.02212, 0.01094, 0.02281, 0.01042, 0.02352, 0.009921, 0.02423, 0.009431, 0.02495, 0.008951, 0.02567, 0.008483, 0.0264, 0.008026, 0.02714, 0.00758, 0.02789, 0.007146, 0.02864, 0.006724, 0.02941, 0.006314, 0.03017, 0.005916, 0.03095, 0.005529, 0.03172, 0.005156, 0.03251, 0.004794, 0.0333, 0.004445, 0.03409, 0.004108, 0.0349, 0.003783, 0.0357, 0.003472, 0.03651, 0.003173, 0.03733, 0.002887, 0.03815, 0.002613, 0.03897, 0.002353, 0.0398, 0.002105, 0.04063, 0.00187, 0.04147, 0.001649, 0.0423, 0.00144, 0.04315, 0.001246, 0.04399, 0.001064, 0.04484, 0.0008933, 0.04569, 0.0007385, 0.04654, 0.000597, 0.0474, 0.0004692, 0.04825, 0.0003527, 0.04911, 0.0002516, 0.04996, 0.0001719, 0.05082, 9.584e-05, 0.05167, 4.391e-05, 0.05254, -9.199e-06, 0.05341, -4.708e-05, 0.05428, -7.008e-05, 0.05514, -7.744e-05, 0.6388, 0.5, 0.6388, 0.75, 0.6385, 0.75, 0.6385, 0.5, 0.6385, 0.5, 0.6385, 0.75, 0.6383, 0.75, 0.6383, 0.5, 0.6383, 0.5, 0.6383, 0.75, 0.6381, 0.75, 0.6381, 0.5, 0.6381, 0.5, 0.6381, 0.75, 0.6379, 0.75, 0.6379, 0.5, 0.6379, 0.5, 0.6379, 0.75, 0.6377, 0.75, 0.6377, 0.5, 0.6377, 0.5, 0.6377, 0.75, 0.6375, 0.75, 0.6375, 0.5, 0.6375, 0.5, 0.6375, 0.75, 0.6372, 0.75, 0.6372, 0.5, 0.6372, 0.5, 0.6372, 0.75, 0.637, 0.75, 0.637, 0.5, 0.637, 0.5, 0.637, 0.75, 0.6368, 0.75, 0.6368, 0.5, 0.6368, 0.5, 0.6368, 0.75, 0.6366, 0.75, 0.6366, 0.5, 0.6366, 0.5, 0.6366, 0.75, 0.6364, 0.75, 0.6364, 0.5, 0.6364, 0.5, 0.6364, 0.75, 0.6362, 0.75, 0.6362, 0.5, 0.6362, 0.5, 0.6362, 0.75, 0.636, 0.75, 0.636, 0.5, 0.636, 0.5, 0.636, 0.75, 0.6358, 0.75, 0.6358, 0.5, 0.6358, 0.5, 0.6358, 0.75, 0.6355, 0.75, 0.6355, 0.5, 0.6355, 0.5, 0.6355, 0.75, 0.6353, 0.75, 0.6353, 0.5, 0.6353, 0.5, 0.6353, 0.75, 0.6351, 0.75, 0.6351, 0.5, 0.6351, 0.5, 0.6351, 0.75, 0.6349, 0.75, 0.6349, 0.5, 0.6349, 0.5, 0.6349, 0.75, 0.6347, 0.75, 0.6347, 0.5, 0.6347, 0.5, 0.6347, 0.75, 0.6345, 0.75, 0.6345, 0.5, 0.6345, 0.5, 0.6345, 0.75, 0.6343, 0.75, 0.6343, 0.5, 0.6343, 0.5, 0.6343, 0.75, 0.6341, 0.75, 0.6341, 0.5, 0.6341, 0.5, 0.6341, 0.75, 0.6339, 0.75, 0.6339, 0.5, 0.6339, 0.5, 0.6339, 0.75, 0.6337, 0.75, 0.6337, 0.5, 0.6337, 0.5, 0.6337, 0.75, 0.6335, 0.75, 0.6335, 0.5, 0.6335, 0.5, 0.6335, 0.75, 0.6333, 0.75, 0.6333, 0.5, 0.6333, 0.5, 0.6333, 0.75, 0.6331, 0.75, 0.6331, 0.5, 0.6331, 0.5, 0.6331, 0.75, 0.6329, 0.75, 0.6329, 0.5, 0.6329, 0.5, 0.6329, 0.75, 0.6327, 0.75, 0.6327, 0.5, 0.6327, 0.5, 0.6327, 0.75, 0.6325, 0.75, 0.6325, 0.5, 0.6325, 0.5, 0.6325, 0.75, 0.6323, 0.75, 0.6323, 0.5, 0.6323, 0.5, 0.6323, 0.75, 0.6321, 0.75, 0.6321, 0.5, 0.6321, 0.5, 0.6321, 0.75, 0.6319, 0.75, 0.6319, 0.5, 0.6319, 0.5, 0.6319, 0.75, 0.6318, 0.75, 0.6318, 0.5, 0.6318, 0.5, 0.6318, 0.75, 0.6316, 0.75, 0.6316, 0.5, 0.6316, 0.5, 0.6316, 0.75, 0.6314, 0.75, 0.6314, 0.5, 0.6314, 0.5, 0.6314, 0.75, 0.6312, 0.75, 0.6312, 0.5, 0.6312, 0.5, 0.6312, 0.75, 0.631, 0.75, 0.631, 0.5, 0.631, 0.5, 0.631, 0.75, 0.6308, 0.75, 0.6308, 0.5, 0.6308, 0.5, 0.6308, 0.75, 0.6307, 0.75, 0.6307, 0.5, 0.6307, 0.5, 0.6307, 0.75, 0.6305, 0.75, 0.6305, 0.5, 0.6305, 0.5, 0.6305, 0.75, 0.6303, 0.75, 0.6303, 0.5, 0.6303, 0.5, 0.6303, 0.75, 0.6302, 0.75, 0.6302, 0.5, 0.6302, 0.5, 0.6302, 0.75, 0.63, 0.75, 0.63, 0.5, 0.63, 0.5, 0.63, 0.75, 0.6298, 0.75, 0.6298, 0.5, 0.6298, 0.5, 0.6298, 0.75, 0.6297, 0.75, 0.6297, 0.5, 0.6297, 0.5, 0.6297, 0.75, 0.6295, 0.75, 0.6295, 0.5, 0.6295, 0.5, 0.6295, 0.75, 0.6293, 0.75, 0.6293, 0.5, 0.6293, 0.5, 0.6293, 0.75, 0.6292, 0.75, 0.6292, 0.5, 0.6292, 0.5, 0.6292, 0.75, 0.625, 0.75, 0.625, 0.5, 0.625, 0.5, 0.625, 0.75, 0.6208, 0.75, 0.6208, 0.5, 0.6208, 0.5, 0.6208, 0.75, 0.6207, 0.75, 0.6207, 0.5, 0.6207, 0.5, 0.6207, 0.75, 0.6205, 0.75, 0.6205, 0.5, 0.6205, 0.5, 0.6205, 0.75, 0.6203, 0.75, 0.6203, 0.5, 0.6203, 0.5, 0.6203, 0.75, 0.6202, 0.75, 0.6202, 0.5, 0.6202, 0.5, 0.6202, 0.75, 0.62, 0.75, 0.62, 0.5, 0.62, 0.5, 0.62, 0.75, 0.6198, 0.75, 0.6198, 0.5, 0.6198, 0.5, 0.6198, 0.75, 0.6197, 0.75, 0.6197, 0.5, 0.6197, 0.5, 0.6197, 0.75, 0.6195, 0.75, 0.6195, 0.5, 0.6195, 0.5, 0.6195, 0.75, 0.6193, 0.75, 0.6193, 0.5, 0.6193, 0.5, 0.6193, 0.75, 0.6192, 0.75, 0.6192, 0.5, 0.6192, 0.5, 0.6192, 0.75, 0.619, 0.75, 0.619, 0.5, 0.619, 0.5, 0.619, 0.75, 0.6188, 0.75, 0.6188, 0.5, 0.6188, 0.5, 0.6188, 0.75, 0.6186, 0.75, 0.6186, 0.5, 0.6186, 0.5, 0.6186, 0.75, 0.6184, 0.75, 0.6184, 0.5, 0.6184, 0.5, 0.6184, 0.75, 0.6182, 0.75, 0.6182, 0.5, 0.6182, 0.5, 0.6182, 0.75, 0.6181, 0.75, 0.6181, 0.5, 0.6181, 0.5, 0.6181, 0.75, 0.6179, 0.75, 0.6179, 0.5, 0.6179, 0.5, 0.6179, 0.75, 0.6177, 0.75, 0.6177, 0.5, 0.6177, 0.5, 0.6177, 0.75, 0.6175, 0.75, 0.6175, 0.5, 0.6175, 0.5, 0.6175, 0.75, 0.6173, 0.75, 0.6173, 0.5, 0.6173, 0.5, 0.6173, 0.75, 0.6171, 0.75, 0.6171, 0.5, 0.6171, 0.5, 0.6171, 0.75, 0.6169, 0.75, 0.6169, 0.5, 0.6169, 0.5, 0.6169, 0.75, 0.6167, 0.75, 0.6167, 0.5, 0.6167, 0.5, 0.6167, 0.75, 0.6165, 0.75, 0.6165, 0.5, 0.6165, 0.5, 0.6165, 0.75, 0.6163, 0.75, 0.6163, 0.5, 0.6163, 0.5, 0.6163, 0.75, 0.6161, 0.75, 0.6161, 0.5, 0.6161, 0.5, 0.6161, 0.75, 0.6159, 0.75, 0.6159, 0.5, 0.6159, 0.5, 0.6159, 0.75, 0.6157, 0.75, 0.6157, 0.5, 0.6157, 0.5, 0.6157, 0.75, 0.6155, 0.75, 0.6155, 0.5, 0.6155, 0.5, 0.6155, 0.75, 0.6153, 0.75, 0.6153, 0.5, 0.6153, 0.5, 0.6153, 0.75, 0.6151, 0.75, 0.6151, 0.5, 0.6151, 0.5, 0.6151, 0.75, 0.6149, 0.75, 0.6149, 0.5, 0.6149, 0.5, 0.6149, 0.75, 0.6147, 0.75, 0.6147, 0.5, 0.6147, 0.5, 0.6147, 0.75, 0.6145, 0.75, 0.6145, 0.5, 0.6145, 0.5, 0.6145, 0.75, 0.6142, 0.75, 0.6142, 0.5, 0.6142, 0.5, 0.6142, 0.75, 0.614, 0.75, 0.614, 0.5, 0.614, 0.5, 0.614, 0.75, 0.6138, 0.75, 0.6138, 0.5, 0.6138, 0.5, 0.6138, 0.75, 0.6136, 0.75, 0.6136, 0.5, 0.6136, 0.5, 0.6136, 0.75, 0.6134, 0.75, 0.6134, 0.5, 0.6134, 0.5, 0.6134, 0.75, 0.6132, 0.75, 0.6132, 0.5, 0.6132, 0.5, 0.6132, 0.75, 0.613, 0.75, 0.613, 0.5, 0.613, 0.5, 0.613, 0.75, 0.6128, 0.75, 0.6128, 0.5, 0.6128, 0.5, 0.6128, 0.75, 0.6125, 0.75, 0.6125, 0.5, 0.6125, 0.5, 0.6125, 0.75, 0.6123, 0.75, 0.6123, 0.5, 0.6123, 0.5, 0.6123, 0.75, 0.6121, 0.75, 0.6121, 0.5, 0.6121, 0.5, 0.6121, 0.75, 0.6119, 0.75, 0.6119, 0.5, 0.6119, 0.5, 0.6119, 0.75, 0.6117, 0.75, 0.6117, 0.5, 0.6117, 0.5, 0.6117, 0.75, 0.6115, 0.75, 0.6115, 0.5, 0.6115, 0.5, 0.6115, 0.75, 0.6112, 0.75, 0.6112, 0.5, 0.3887, 0.5, 0.6112, 0.5, 0.6112, 0.75, 0.3888, 0.75, 0.8612, 0.75, 0.8612, 0.5, 0.8615, 0.5, 0.8615, 0.75, 0.8615, 0.75, 0.8615, 0.5, 0.8617, 0.5, 0.8617, 0.75, 0.8617, 0.75, 0.8617, 0.5, 0.8619, 0.5, 0.8619, 0.75, 0.8619, 0.75, 0.8619, 0.5, 0.8621, 0.5, 0.8621, 0.75, 0.8621, 0.75, 0.8621, 0.5, 0.8623, 0.5, 0.8623, 0.75, 0.8623, 0.75, 0.8623, 0.5, 0.8625, 0.5, 0.8625, 0.75, 0.8625, 0.75, 0.8625, 0.5, 0.8628, 0.5, 0.8628, 0.75, 0.8628, 0.75, 0.8628, 0.5, 0.863, 0.5, 0.863, 0.75, 0.863, 0.75, 0.863, 0.5, 0.8632, 0.5, 0.8632, 0.75, 0.8632, 0.75, 0.8632, 0.5, 0.8634, 0.5, 0.8634, 0.75, 0.8634, 0.75, 0.8634, 0.5, 0.8636, 0.5, 0.8636, 0.75, 0.8636, 0.75, 0.8636, 0.5, 0.8638, 0.5, 0.8638, 0.75, 0.8638, 0.75, 0.8638, 0.5, 0.864, 0.5, 0.864, 0.75, 0.864, 0.75, 0.864, 0.5, 0.8642, 0.5, 0.8642, 0.75, 0.8642, 0.75, 0.8642, 0.5, 0.8645, 0.5, 0.8645, 0.75, 0.8645, 0.75, 0.8645, 0.5, 0.8647, 0.5, 0.8647, 0.75, 0.8647, 0.75, 0.8647, 0.5, 0.8649, 0.5, 0.8649, 0.75, 0.8649, 0.75, 0.8649, 0.5, 0.8651, 0.5, 0.8651, 0.75, 0.8651, 0.75, 0.8651, 0.5, 0.8653, 0.5, 0.8653, 0.75, 0.8653, 0.75, 0.8653, 0.5, 0.8655, 0.5, 0.8655, 0.75, 0.8655, 0.75, 0.8655, 0.5, 0.8657, 0.5, 0.8657, 0.75, 0.8657, 0.75, 0.8657, 0.5, 0.8659, 0.5, 0.8659, 0.75, 0.8659, 0.75, 0.8659, 0.5, 0.8661, 0.5, 0.8661, 0.75, 0.8661, 0.75, 0.8661, 0.5, 0.8663, 0.5, 0.8663, 0.75, 0.8663, 0.75, 0.8663, 0.5, 0.8665, 0.5, 0.8665, 0.75, 0.8665, 0.75, 0.8665, 0.5, 0.8667, 0.5, 0.8667, 0.75, 0.8667, 0.75, 0.8667, 0.5, 0.8669, 0.5, 0.8669, 0.75, 0.8669, 0.75, 0.8669, 0.5, 0.8671, 0.5, 0.8671, 0.75, 0.8671, 0.75, 0.8671, 0.5, 0.8673, 0.5, 0.8673, 0.75, 0.8673, 0.75, 0.8673, 0.5, 0.8675, 0.5, 0.8675, 0.75, 0.8675, 0.75, 0.8675, 0.5, 0.8677, 0.5, 0.8677, 0.75, 0.8677, 0.75, 0.8677, 0.5, 0.8679, 0.5, 0.8679, 0.75, 0.8679, 0.75, 0.8679, 0.5, 0.8681, 0.5, 0.8681, 0.75, 0.8681, 0.75, 0.8681, 0.5, 0.8682, 0.5, 0.8682, 0.75, 0.8682, 0.75, 0.8682, 0.5, 0.8684, 0.5, 0.8684, 0.75, 0.8684, 0.75, 0.8684, 0.5, 0.8686, 0.5, 0.8686, 0.75, 0.8686, 0.75, 0.8686, 0.5, 0.8688, 0.5, 0.8688, 0.75, 0.8688, 0.75, 0.8688, 0.5, 0.869, 0.5, 0.869, 0.75, 0.869, 0.75, 0.869, 0.5, 0.8692, 0.5, 0.8692, 0.75, 0.8692, 0.75, 0.8692, 0.5, 0.8693, 0.5, 0.8693, 0.75, 0.8693, 0.75, 0.8693, 0.5, 0.8695, 0.5, 0.8695, 0.75, 0.8695, 0.75, 0.8695, 0.5, 0.8697, 0.5, 0.8697, 0.75, 0.8697, 0.75, 0.8697, 0.5, 0.8698, 0.5, 0.8698, 0.75, 0.8698, 0.75, 0.8698, 0.5, 0.87, 0.5, 0.87, 0.75, 0.87, 0.75, 0.87, 0.5, 0.8702, 0.5, 0.8702, 0.75, 0.8702, 0.75, 0.8702, 0.5, 0.8703, 0.5, 0.8703, 0.75, 0.8703, 0.75, 0.8703, 0.5, 0.8705, 0.5, 0.8705, 0.75, 0.8705, 0.75, 0.8705, 0.5, 0.8707, 0.5, 0.8707, 0.75, 0.8707, 0.75, 0.8707, 0.5, 0.8708, 0.5, 0.8708, 0.75, 0.8708, 0.75, 0.8708, 0.5, 0.875, 0.5, 0.875, 0.75, 0.625, 0.0, 0.625, 0.25, 0.6208, 0.25, 0.6208, 0.0, 0.6208, 0.0, 0.6208, 0.25, 0.6207, 0.25, 0.6207, 0.0, 0.6207, 0.0, 0.6207, 0.25, 0.6205, 0.25, 0.6205, 0.0, 0.6205, 0.0, 0.6205, 0.25, 0.6203, 0.25, 0.6203, 0.0, 0.6203, 0.0, 0.6203, 0.25, 0.6202, 0.25, 0.6202, 0.0, 0.6202, 0.0, 0.6202, 0.25, 0.62, 0.25, 0.62, 0.0, 0.62, 0.0, 0.62, 0.25, 0.6198, 0.25, 0.6198, 0.0, 0.6198, 0.0, 0.6198, 0.25, 0.6197, 0.25, 0.6197, 0.0, 0.6197, 0.0, 0.6197, 0.25, 0.6195, 0.25, 0.6195, 0.0, 0.6195, 0.0, 0.6195, 0.25, 0.6193, 0.25, 0.6193, 0.0, 0.6193, 0.0, 0.6193, 0.25, 0.6192, 0.25, 0.6192, 0.0, 0.6192, 0.0, 0.6192, 0.25, 0.619, 0.25, 0.619, 0.0, 0.619, 0.0, 0.619, 0.25, 0.6188, 0.25, 0.6188, 0.0, 0.6188, 0.0, 0.6188, 0.25, 0.6186, 0.25, 0.6186, 0.0, 0.6186, 0.0, 0.6186, 0.25, 0.6184, 0.25, 0.6184, 0.0, 0.6184, 0.0, 0.6184, 0.25, 0.6182, 0.25, 0.6182, 0.0, 0.6182, 0.0, 0.6182, 0.25, 0.6181, 0.25, 0.6181, 0.0, 0.6181, 0.0, 0.6181, 0.25, 0.6179, 0.25, 0.6179, 0.0, 0.6179, 0.0, 0.6179, 0.25, 0.6177, 0.25, 0.6177, 0.0, 0.6177, 0.0, 0.6177, 0.25, 0.6175, 0.25, 0.6175, 0.0, 0.6175, 0.0, 0.6175, 0.25, 0.6173, 0.25, 0.6173, 0.0, 0.6173, 0.0, 0.6173, 0.25, 0.6171, 0.25, 0.6171, 0.0, 0.6171, 0.0, 0.6171, 0.25, 0.6169, 0.25, 0.6169, 0.0, 0.6169, 0.0, 0.6169, 0.25, 0.6167, 0.25, 0.6167, 0.0, 0.6167, 0.0, 0.6167, 0.25, 0.6165, 0.25, 0.6165, 0.0, 0.6165, 0.0, 0.6165, 0.25, 0.6163, 0.25, 0.6163, 0.0, 0.6163, 0.0, 0.6163, 0.25, 0.6161, 0.25, 0.6161, 0.0, 0.6161, 0.0, 0.6161, 0.25, 0.6159, 0.25, 0.6159, 0.0, 0.6159, 0.0, 0.6159, 0.25, 0.6157, 0.25, 0.6157, 0.0, 0.6157, 0.0, 0.6157, 0.25, 0.6155, 0.25, 0.6155, 0.0, 0.6155, 0.0, 0.6155, 0.25, 0.6153, 0.25, 0.6153, 0.0, 0.6153, 0.0, 0.6153, 0.25, 0.6151, 0.25, 0.6151, 0.0, 0.6151, 0.0, 0.6151, 0.25, 0.6149, 0.25, 0.6149, 0.0, 0.6149, 0.0, 0.6149, 0.25, 0.6147, 0.25, 0.6147, 0.0, 0.6147, 0.0, 0.6147, 0.25, 0.6145, 0.25, 0.6145, 0.0, 0.6145, 0.0, 0.6145, 0.25, 0.6142, 0.25, 0.6142, 0.0, 0.6142, 0.0, 0.6142, 0.25, 0.614, 0.25, 0.614, 0.0, 0.614, 0.0, 0.614, 0.25, 0.6138, 0.25, 0.6138, 0.0, 0.6138, 0.0, 0.6138, 0.25, 0.6136, 0.25, 0.6136, 0.0, 0.6136, 0.0, 0.6136, 0.25, 0.6134, 0.25, 0.6134, 0.0, 0.6134, 0.0, 0.6134, 0.25, 0.6132, 0.25, 0.6132, 0.0, 0.6132, 0.0, 0.6132, 0.25, 0.613, 0.25, 0.613, 0.0, 0.613, 0.0, 0.613, 0.25, 0.6128, 0.25, 0.6128, 0.0, 0.6128, 0.0, 0.6128, 0.25, 0.6125, 0.25, 0.6125, 0.0, 0.6125, 0.0, 0.6125, 0.25, 0.6123, 0.25, 0.6123, 0.0, 0.6123, 0.0, 0.6123, 0.25, 0.6121, 0.25, 0.6121, 0.0, 0.6121, 0.0, 0.6121, 0.25, 0.6119, 0.25, 0.6119, 0.0, 0.6119, 0.0, 0.6119, 0.25, 0.6117, 0.25, 0.6117, 0.0, 0.6117, 0.0, 0.6117, 0.25, 0.6115, 0.25, 0.6115, 0.0, 0.6115, 0.0, 0.6115, 0.25, 0.6112, 0.25, 0.6112, 0.0, 0.1388, 0.5, 0.1388, 0.75, 0.1385, 0.75, 0.1385, 0.5, 0.1385, 0.5, 0.1385, 0.75, 0.1383, 0.75, 0.1383, 0.5, 0.1383, 0.5, 0.1383, 0.75, 0.1381, 0.75, 0.1381, 0.5, 0.1381, 0.5, 0.1381, 0.75, 0.1379, 0.75, 0.1379, 0.5, 0.1379, 0.5, 0.1379, 0.75, 0.1377, 0.75, 0.1377, 0.5, 0.1377, 0.5, 0.1377, 0.75, 0.1375, 0.75, 0.1375, 0.5, 0.1375, 0.5, 0.1375, 0.75, 0.1372, 0.75, 0.1372, 0.5, 0.1372, 0.5, 0.1372, 0.75, 0.137, 0.75, 0.137, 0.5, 0.137, 0.5, 0.137, 0.75, 0.1368, 0.75, 0.1368, 0.5, 0.1368, 0.5, 0.1368, 0.75, 0.1366, 0.75, 0.1366, 0.5, 0.1366, 0.5, 0.1366, 0.75, 0.1364, 0.75, 0.1364, 0.5, 0.1364, 0.5, 0.1364, 0.75, 0.1362, 0.75, 0.1362, 0.5, 0.1362, 0.5, 0.1362, 0.75, 0.136, 0.75, 0.136, 0.5, 0.136, 0.5, 0.136, 0.75, 0.1358, 0.75, 0.1358, 0.5, 0.1358, 0.5, 0.1358, 0.75, 0.1355, 0.75, 0.1355, 0.5, 0.1355, 0.5, 0.1355, 0.75, 0.1353, 0.75, 0.1353, 0.5, 0.1353, 0.5, 0.1353, 0.75, 0.1351, 0.75, 0.1351, 0.5, 0.1351, 0.5, 0.1351, 0.75, 0.1349, 0.75, 0.1349, 0.5, 0.1349, 0.5, 0.1349, 0.75, 0.1347, 0.75, 0.1347, 0.5, 0.1347, 0.5, 0.1347, 0.75, 0.1345, 0.75, 0.1345, 0.5, 0.1345, 0.5, 0.1345, 0.75, 0.1343, 0.75, 0.1343, 0.5, 0.1343, 0.5, 0.1343, 0.75, 0.1341, 0.75, 0.1341, 0.5, 0.1341, 0.5, 0.1341, 0.75, 0.1339, 0.75, 0.1339, 0.5, 0.1339, 0.5, 0.1339, 0.75, 0.1337, 0.75, 0.1337, 0.5, 0.1337, 0.5, 0.1337, 0.75, 0.1335, 0.75, 0.1335, 0.5, 0.1335, 0.5, 0.1335, 0.75, 0.1333, 0.75, 0.1333, 0.5, 0.1333, 0.5, 0.1333, 0.75, 0.1331, 0.75, 0.1331, 0.5, 0.1331, 0.5, 0.1331, 0.75, 0.1329, 0.75, 0.1329, 0.5, 0.1329, 0.5, 0.1329, 0.75, 0.1327, 0.75, 0.1327, 0.5, 0.1327, 0.5, 0.1327, 0.75, 0.1325, 0.75, 0.1325, 0.5, 0.1325, 0.5, 0.1325, 0.75, 0.1323, 0.75, 0.1323, 0.5, 0.1323, 0.5, 0.1323, 0.75, 0.1321, 0.75, 0.1321, 0.5, 0.1321, 0.5, 0.1321, 0.75, 0.1319, 0.75, 0.1319, 0.5, 0.1319, 0.5, 0.1319, 0.75, 0.1318, 0.75, 0.1318, 0.5, 0.1318, 0.5, 0.1318, 0.75, 0.1316, 0.75, 0.1316, 0.5, 0.1316, 0.5, 0.1316, 0.75, 0.1314, 0.75, 0.1314, 0.5, 0.1314, 0.5, 0.1314, 0.75, 0.1312, 0.75, 0.1312, 0.5, 0.1312, 0.5, 0.1312, 0.75, 0.131, 0.75, 0.131, 0.5, 0.131, 0.5, 0.131, 0.75, 0.1308, 0.75, 0.1308, 0.5, 0.1308, 0.5, 0.1308, 0.75, 0.1307, 0.75, 0.1307, 0.5, 0.1307, 0.5, 0.1307, 0.75, 0.1305, 0.75, 0.1305, 0.5, 0.1305, 0.5, 0.1305, 0.75, 0.1303, 0.75, 0.1303, 0.5, 0.1303, 0.5, 0.1303, 0.75, 0.1302, 0.75, 0.1302, 0.5, 0.1302, 0.5, 0.1302, 0.75, 0.13, 0.75, 0.13, 0.5, 0.13, 0.5, 0.13, 0.75, 0.1298, 0.75, 0.1298, 0.5, 0.1298, 0.5, 0.1298, 0.75, 0.1297, 0.75, 0.1297, 0.5, 0.1297, 0.5, 0.1297, 0.75, 0.1295, 0.75, 0.1295, 0.5, 0.1295, 0.5, 0.1295, 0.75, 0.1293, 0.75, 0.1293, 0.5, 0.1293, 0.5, 0.1293, 0.75, 0.1292, 0.75, 0.1292, 0.5, 0.1292, 0.5, 0.1292, 0.75, 0.125, 0.75, 0.125, 0.5, 0.375, 0.25, 0.375, 0.0, 0.3792, 0.0, 0.3792, 0.25, 0.3792, 0.25, 0.3792, 0.0, 0.3793, 0.0, 0.3793, 0.25, 0.3793, 0.25, 0.3793, 0.0, 0.3795, 0.0, 0.3795, 0.25, 0.3795, 0.25, 0.3795, 0.0, 0.3797, 0.0, 0.3797, 0.25, 0.3797, 0.25, 0.3797, 0.0, 0.3798, 0.0, 0.3798, 0.25, 0.3798, 0.25, 0.3798, 0.0, 0.38, 0.0, 0.38, 0.25, 0.38, 0.25, 0.38, 0.0, 0.3802, 0.0, 0.3802, 0.25, 0.3802, 0.25, 0.3802, 0.0, 0.3803, 0.0, 0.3803, 0.25, 0.3803, 0.25, 0.3803, 0.0, 0.3805, 0.0, 0.3805, 0.25, 0.3805, 0.25, 0.3805, 0.0, 0.3807, 0.0, 0.3807, 0.25, 0.3807, 0.25, 0.3807, 0.0, 0.3808, 0.0, 0.3808, 0.25, 0.3808, 0.25, 0.3808, 0.0, 0.381, 0.0, 0.381, 0.25, 0.381, 0.25, 0.381, 0.0, 0.3812, 0.0, 0.3812, 0.25, 0.3812, 0.25, 0.3812, 0.0, 0.3814, 0.0, 0.3814, 0.25, 0.3814, 0.25, 0.3814, 0.0, 0.3816, 0.0, 0.3816, 0.25, 0.3816, 0.25, 0.3816, 0.0, 0.3818, 0.0, 0.3818, 0.25, 0.3818, 0.25, 0.3818, 0.0, 0.3819, 0.0, 0.3819, 0.25, 0.3819, 0.25, 0.3819, 0.0, 0.3821, 0.0, 0.3821, 0.25, 0.3821, 0.25, 0.3821, 0.0, 0.3823, 0.0, 0.3823, 0.25, 0.3823, 0.25, 0.3823, 0.0, 0.3825, 0.0, 0.3825, 0.25, 0.3825, 0.25, 0.3825, 0.0, 0.3827, 0.0, 0.3827, 0.25, 0.3827, 0.25, 0.3827, 0.0, 0.3829, 0.0, 0.3829, 0.25, 0.3829, 0.25, 0.3829, 0.0, 0.3831, 0.0, 0.3831, 0.25, 0.3831, 0.25, 0.3831, 0.0, 0.3833, 0.0, 0.3833, 0.25, 0.3833, 0.25, 0.3833, 0.0, 0.3835, 0.0, 0.3835, 0.25, 0.3835, 0.25, 0.3835, 0.0, 0.3837, 0.0, 0.3837, 0.25, 0.3837, 0.25, 0.3837, 0.0, 0.3839, 0.0, 0.3839, 0.25, 0.3839, 0.25, 0.3839, 0.0, 0.3841, 0.0, 0.3841, 0.25, 0.3841, 0.25, 0.3841, 0.0, 0.3843, 0.0, 0.3843, 0.25, 0.3843, 0.25, 0.3843, 0.0, 0.3845, 0.0, 0.3845, 0.25, 0.3845, 0.25, 0.3845, 0.0, 0.3847, 0.0, 0.3847, 0.25, 0.3847, 0.25, 0.3847, 0.0, 0.3849, 0.0, 0.3849, 0.25, 0.3849, 0.25, 0.3849, 0.0, 0.3851, 0.0, 0.3851, 0.25, 0.3851, 0.25, 0.3851, 0.0, 0.3853, 0.0, 0.3853, 0.25, 0.3853, 0.25, 0.3853, 0.0, 0.3855, 0.0, 0.3855, 0.25, 0.3855, 0.25, 0.3855, 0.0, 0.3858, 0.0, 0.3858, 0.25, 0.3858, 0.25, 0.3858, 0.0, 0.386, 0.0, 0.386, 0.25, 0.386, 0.25, 0.386, 0.0, 0.3862, 0.0, 0.3862, 0.25, 0.3862, 0.25, 0.3862, 0.0, 0.3864, 0.0, 0.3864, 0.25, 0.3864, 0.25, 0.3864, 0.0, 0.3866, 0.0, 0.3866, 0.25, 0.3866, 0.25, 0.3866, 0.0, 0.3868, 0.0, 0.3868, 0.25, 0.3868, 0.25, 0.3868, 0.0, 0.387, 0.0, 0.387, 0.25, 0.387, 0.25, 0.387, 0.0, 0.3872, 0.0, 0.3872, 0.25, 0.3872, 0.25, 0.3872, 0.0, 0.3875, 0.0, 0.3875, 0.25, 0.3875, 0.25, 0.3875, 0.0, 0.3877, 0.0, 0.3877, 0.25, 0.3877, 0.25, 0.3877, 0.0, 0.3879, 0.0, 0.3879, 0.25, 0.3879, 0.25, 0.3879, 0.0, 0.3881, 0.0, 0.3881, 0.25, 0.3881, 0.25, 0.3881, 0.0, 0.3883, 0.0, 0.3883, 0.25, 0.3883, 0.25, 0.3883, 0.0, 0.3885, 0.0, 0.3885, 0.25, 0.3885, 0.25, 0.3885, 0.0, 0.3887, 0.0, 0.3888, 0.25, 0.3887, 0.0, 0.6112, 0.0, 0.6112, 0.25, 0.3888, 0.25, 0.3612, 0.75, 0.3612, 0.5, 0.3615, 0.5, 0.3615, 0.75, 0.3615, 0.75, 0.3615, 0.5, 0.3617, 0.5, 0.3617, 0.75, 0.3617, 0.75, 0.3617, 0.5, 0.3619, 0.5, 0.3619, 0.75, 0.3619, 0.75, 0.3619, 0.5, 0.3621, 0.5, 0.3621, 0.75, 0.3621, 0.75, 0.3621, 0.5, 0.3623, 0.5, 0.3623, 0.75, 0.3623, 0.75, 0.3623, 0.5, 0.3625, 0.5, 0.3625, 0.75, 0.3625, 0.75, 0.3625, 0.5, 0.3628, 0.5, 0.3628, 0.75, 0.3628, 0.75, 0.3628, 0.5, 0.363, 0.5, 0.363, 0.75, 0.363, 0.75, 0.363, 0.5, 0.3632, 0.5, 0.3632, 0.75, 0.3632, 0.75, 0.3632, 0.5, 0.3634, 0.5, 0.3634, 0.75, 0.3634, 0.75, 0.3634, 0.5, 0.3636, 0.5, 0.3636, 0.75, 0.3636, 0.75, 0.3636, 0.5, 0.3638, 0.5, 0.3638, 0.75, 0.3638, 0.75, 0.3638, 0.5, 0.364, 0.5, 0.364, 0.75, 0.364, 0.75, 0.364, 0.5, 0.3642, 0.5, 0.3642, 0.75, 0.3642, 0.75, 0.3642, 0.5, 0.3645, 0.5, 0.3645, 0.75, 0.3645, 0.75, 0.3645, 0.5, 0.3647, 0.5, 0.3647, 0.75, 0.3647, 0.75, 0.3647, 0.5, 0.3649, 0.5, 0.3649, 0.75, 0.3649, 0.75, 0.3649, 0.5, 0.3651, 0.5, 0.3651, 0.75, 0.3651, 0.75, 0.3651, 0.5, 0.3653, 0.5, 0.3653, 0.75, 0.3653, 0.75, 0.3653, 0.5, 0.3655, 0.5, 0.3655, 0.75, 0.3655, 0.75, 0.3655, 0.5, 0.3657, 0.5, 0.3657, 0.75, 0.3657, 0.75, 0.3657, 0.5, 0.3659, 0.5, 0.3659, 0.75, 0.3659, 0.75, 0.3659, 0.5, 0.3661, 0.5, 0.3661, 0.75, 0.3661, 0.75, 0.3661, 0.5, 0.3663, 0.5, 0.3663, 0.75, 0.3663, 0.75, 0.3663, 0.5, 0.3665, 0.5, 0.3665, 0.75, 0.3665, 0.75, 0.3665, 0.5, 0.3667, 0.5, 0.3667, 0.75, 0.3667, 0.75, 0.3667, 0.5, 0.3669, 0.5, 0.3669, 0.75, 0.3669, 0.75, 0.3669, 0.5, 0.3671, 0.5, 0.3671, 0.75, 0.3671, 0.75, 0.3671, 0.5, 0.3673, 0.5, 0.3673, 0.75, 0.3673, 0.75, 0.3673, 0.5, 0.3675, 0.5, 0.3675, 0.75, 0.3675, 0.75, 0.3675, 0.5, 0.3677, 0.5, 0.3677, 0.75, 0.3677, 0.75, 0.3677, 0.5, 0.3679, 0.5, 0.3679, 0.75, 0.3679, 0.75, 0.3679, 0.5, 0.3681, 0.5, 0.3681, 0.75, 0.3681, 0.75, 0.3681, 0.5, 0.3682, 0.5, 0.3682, 0.75, 0.3682, 0.75, 0.3682, 0.5, 0.3684, 0.5, 0.3684, 0.75, 0.3684, 0.75, 0.3684, 0.5, 0.3686, 0.5, 0.3686, 0.75, 0.3686, 0.75, 0.3686, 0.5, 0.3688, 0.5, 0.3688, 0.75, 0.3688, 0.75, 0.3688, 0.5, 0.369, 0.5, 0.369, 0.75, 0.369, 0.75, 0.369, 0.5, 0.3692, 0.5, 0.3692, 0.75, 0.3692, 0.75, 0.3692, 0.5, 0.3693, 0.5, 0.3693, 0.75, 0.3693, 0.75, 0.3693, 0.5, 0.3695, 0.5, 0.3695, 0.75, 0.3695, 0.75, 0.3695, 0.5, 0.3697, 0.5, 0.3697, 0.75, 0.3697, 0.75, 0.3697, 0.5, 0.3698, 0.5, 0.3698, 0.75, 0.3698, 0.75, 0.3698, 0.5, 0.37, 0.5, 0.37, 0.75, 0.37, 0.75, 0.37, 0.5, 0.3702, 0.5, 0.3702, 0.75, 0.3702, 0.75, 0.3702, 0.5, 0.3703, 0.5, 0.3703, 0.75, 0.3703, 0.75, 0.3703, 0.5, 0.3705, 0.5, 0.3705, 0.75, 0.3705, 0.75, 0.3705, 0.5, 0.3707, 0.5, 0.3707, 0.75, 0.3707, 0.75, 0.3707, 0.5, 0.3708, 0.5, 0.3708, 0.75, 0.3708, 0.75, 0.3708, 0.5, 0.375, 0.5, 0.375, 0.75, 0.375, 0.75, 0.375, 0.5, 0.3792, 0.5, 0.3792, 0.75, 0.3792, 0.75, 0.3792, 0.5, 0.3793, 0.5, 0.3793, 0.75, 0.3793, 0.75, 0.3793, 0.5, 0.3795, 0.5, 0.3795, 0.75, 0.3795, 0.75, 0.3795, 0.5, 0.3797, 0.5, 0.3797, 0.75, 0.3797, 0.75, 0.3797, 0.5, 0.3798, 0.5, 0.3798, 0.75, 0.3798, 0.75, 0.3798, 0.5, 0.38, 0.5, 0.38, 0.75, 0.38, 0.75, 0.38, 0.5, 0.3802, 0.5, 0.3802, 0.75, 0.3802, 0.75, 0.3802, 0.5, 0.3803, 0.5, 0.3803, 0.75, 0.3803, 0.75, 0.3803, 0.5, 0.3805, 0.5, 0.3805, 0.75, 0.3805, 0.75, 0.3805, 0.5, 0.3807, 0.5, 0.3807, 0.75, 0.3807, 0.75, 0.3807, 0.5, 0.3808, 0.5, 0.3808, 0.75, 0.3808, 0.75, 0.3808, 0.5, 0.381, 0.5, 0.381, 0.75, 0.381, 0.75, 0.381, 0.5, 0.3812, 0.5, 0.3812, 0.75, 0.3812, 0.75, 0.3812, 0.5, 0.3814, 0.5, 0.3814, 0.75, 0.3814, 0.75, 0.3814, 0.5, 0.3816, 0.5, 0.3816, 0.75, 0.3816, 0.75, 0.3816, 0.5, 0.3818, 0.5, 0.3818, 0.75, 0.3818, 0.75, 0.3818, 0.5, 0.3819, 0.5, 0.3819, 0.75, 0.3819, 0.75, 0.3819, 0.5, 0.3821, 0.5, 0.3821, 0.75, 0.3821, 0.75, 0.3821, 0.5, 0.3823, 0.5, 0.3823, 0.75, 0.3823, 0.75, 0.3823, 0.5, 0.3825, 0.5, 0.3825, 0.75, 0.3825, 0.75, 0.3825, 0.5, 0.3827, 0.5, 0.3827, 0.75, 0.3827, 0.75, 0.3827, 0.5, 0.3829, 0.5, 0.3829, 0.75, 0.3829, 0.75, 0.3829, 0.5, 0.3831, 0.5, 0.3831, 0.75, 0.3831, 0.75, 0.3831, 0.5, 0.3833, 0.5, 0.3833, 0.75, 0.3833, 0.75, 0.3833, 0.5, 0.3835, 0.5, 0.3835, 0.75, 0.3835, 0.75, 0.3835, 0.5, 0.3837, 0.5, 0.3837, 0.75, 0.3837, 0.75, 0.3837, 0.5, 0.3839, 0.5, 0.3839, 0.75, 0.3839, 0.75, 0.3839, 0.5, 0.3841, 0.5, 0.3841, 0.75, 0.3841, 0.75, 0.3841, 0.5, 0.3843, 0.5, 0.3843, 0.75, 0.3843, 0.75, 0.3843, 0.5, 0.3845, 0.5, 0.3845, 0.75, 0.3845, 0.75, 0.3845, 0.5, 0.3847, 0.5, 0.3847, 0.75, 0.3847, 0.75, 0.3847, 0.5, 0.3849, 0.5, 0.3849, 0.75, 0.3849, 0.75, 0.3849, 0.5, 0.3851, 0.5, 0.3851, 0.75, 0.3851, 0.75, 0.3851, 0.5, 0.3853, 0.5, 0.3853, 0.75, 0.3853, 0.75, 0.3853, 0.5, 0.3855, 0.5, 0.3855, 0.75, 0.3855, 0.75, 0.3855, 0.5, 0.3858, 0.5, 0.3858, 0.75, 0.3858, 0.75, 0.3858, 0.5, 0.386, 0.5, 0.386, 0.75, 0.386, 0.75, 0.386, 0.5, 0.3862, 0.5, 0.3862, 0.75, 0.3862, 0.75, 0.3862, 0.5, 0.3864, 0.5, 0.3864, 0.75, 0.3864, 0.75, 0.3864, 0.5, 0.3866, 0.5, 0.3866, 0.75, 0.3866, 0.75, 0.3866, 0.5, 0.3868, 0.5, 0.3868, 0.75, 0.3868, 0.75, 0.3868, 0.5, 0.387, 0.5, 0.387, 0.75, 0.387, 0.75, 0.387, 0.5, 0.3872, 0.5, 0.3872, 0.75, 0.3872, 0.75, 0.3872, 0.5, 0.3875, 0.5, 0.3875, 0.75, 0.3875, 0.75, 0.3875, 0.5, 0.3877, 0.5, 0.3877, 0.75, 0.3877, 0.75, 0.3877, 0.5, 0.3879, 0.5, 0.3879, 0.75, 0.3879, 0.75, 0.3879, 0.5, 0.3881, 0.5, 0.3881, 0.75, 0.3881, 0.75, 0.3881, 0.5, 0.3883, 0.5, 0.3883, 0.75, 0.3883, 0.75, 0.3883, 0.5, 0.3885, 0.5, 0.3885, 0.75, 0.3885, 0.75, 0.3885, 0.5, 0.3887, 0.5, 0.3888, 0.75, 0.1388, 0.5, 0.3612, 0.5, 0.3612, 0.75, 0.1388, 0.75])
me_cube.materials.append(mat_material)
me_cube.materials.append(mat_material_001)
me_cube.materials.append(mat_material_002)
me_cube.use_mirror_vertex_groups = False
me_cube.update()

# ---- objects
ob_cube = bpy.data.objects.new('Cube', me_cube)
ob_light = bpy.data.objects.new('Light', light_light)
ob_camera = bpy.data.objects.new('Camera', cam_camera)

# ---- transforms, parenting, visibility, modifiers, constraints
ob_cube.location = (0.0, 0.0, 0.0)
ob_cube.lock_rotations_4d = False
ob_cube.empty_display_type = 'ARROWS'
ob_cube.lineart.crease_threshold = 0.0
ob_light.location = (4.076, 1.005, 5.904)
ob_light.rotation_euler = (0.6503, 0.05522, 1.866)
ob_light.lock_rotations_4d = False
ob_light.empty_display_type = 'ARROWS'
ob_light.color = (0.0, 0.0, 0.0, 0.0)
ob_light.lineart.crease_threshold = 0.0
ob_camera.location = (7.359, -6.926, 4.958)
ob_camera.rotation_euler = (1.109, 0.0, 0.8149)
ob_camera.lock_rotations_4d = False
ob_camera.empty_display_type = 'ARROWS'
ob_camera.color = (0.0, 0.0, 0.0, 0.0)
ob_camera.display_type = 'WIRE'
ob_camera.lineart.crease_threshold = 0.0

# ---- collection membership
col_collection.objects.link(ob_cube)
col_collection.objects.link(ob_light)
col_collection.objects.link(ob_camera)

# ---- scene / render settings (as saved in the file)
scene.camera = ob_camera
scene.frame_start = 1; scene.frame_end = 250; scene.frame_set(148)
scene.render.engine = 'BLENDER_EEVEE_NEXT'
scene.cycles.sampling_pattern = 'TABULATED_SOBOL'
scene.view_settings.view_transform = 'Filmic'
bpy.context.view_layer.update()

